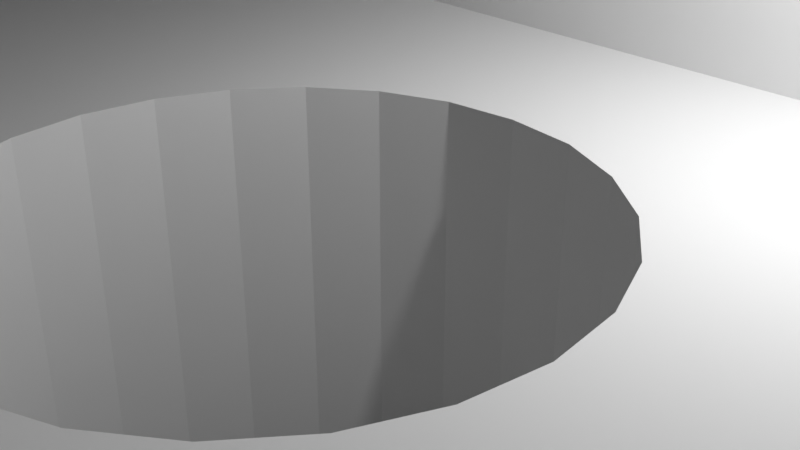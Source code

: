# Source: Z-LOWER-BRACE-1-MIRAKO.blend  (saved by Blender 3.0.42; exported with 4.5.12 LTS)
import bpy
from mathutils import Matrix  # noqa: F401  (used for matrix-valued properties, if any)

bpy.ops.wm.read_factory_settings(use_empty=True)
scene = bpy.context.scene
scene.name = 'Scene'

# ---- collections
col_collection = bpy.data.collections.new('Collection'); scene.collection.children.link(col_collection)

# ---- world
world_world = bpy.data.worlds.new('World'); scene.world = world_world
world_world.use_nodes = True; world_world.node_tree.nodes.clear()
_N = world_world.node_tree.nodes; _L = world_world.node_tree.links
n0 = _N.new('ShaderNodeOutputWorld'); n0.name = 'World Output'; n0.location = (300, 300)
n1 = _N.new('ShaderNodeBackground'); n1.name = 'Background'; n1.location = (10, 300)
n1.inputs[0].default_value = (0.05088, 0.05088, 0.05088, 1.0)
_L.new(n1.outputs[0], n0.inputs[0])
n0.is_active_output = True
world_world.color = (0.05088, 0.05088, 0.05088)
world_world.use_sun_shadow = False
world_world.sun_shadow_jitter_overblur = 0.0

# ---- cameras
cam_camera = bpy.data.cameras.new('Camera')
cam_camera.clip_end = 100.0
cam_camera.ortho_scale = 7.314

# ---- lights
light_light = bpy.data.lights.new('Light', 'POINT')
light_light.transmission_factor = 0.0
light_light.energy = 1000.0
light_light.shadow_soft_size = 0.1
light_light.shadow_maximum_resolution = 0.006
light_light.use_absolute_resolution = True

# ---- meshes
me_z_lower_brace_1 = bpy.data.meshes.new('z-lower-brace-1')
me_z_lower_brace_1.from_pydata([(-20.65, 3.766, -1.809), (-20.41, 3.93, -1.809), (-20.65, 3.766, 4.191), (-20.41, 3.93, 4.191), (-19.36, 4.484, -1.809), (-19.09, 4.598, -1.809), (-19.36, 4.484, 4.191), (-19.09, 4.598, 4.191), (-23.31, 0.6497, -1.809), (-23.18, 0.9157, -1.809), (-23.31, 0.6497, 4.191), (-23.18, 0.9157, 4.191), (-23.99, -1.608, 4.191), (-24.03, -1.9, 4.191), (-23.99, -1.608, -1.809), (-24.03, -1.9, -1.809), (-20.15, 4.082, -1.809), (-19.9, 4.226, -1.809), (-20.15, 4.082, 4.191), (-19.9, 4.226, 4.191), (-21.58, 3.026, -1.809), (-21.36, 3.224, -1.809), (-21.58, 3.026, 4.191), (-21.36, 3.224, 4.191), (-21.13, 3.414, -1.809), (-20.89, 3.594, -1.809), (-21.13, 3.414, 4.191), (-20.9, 3.594, 4.191), (-23.82, -0.7383, -1.809), (-23.74, -0.4523, -1.809), (-23.82, -0.7383, 4.191), (-23.74, -0.4523, 4.191), (-24.02, -3.672, -1.809), (-24.05, -3.378, -1.809), (-24.02, -3.672, 4.191), (-24.05, -3.378, 4.191), (-23.55, 0.1057, -1.809), (-23.43, 0.3817, -1.809), (-23.55, 0.1057, 4.191), (-23.43, 0.3817, 4.191), (-22.89, 1.43, -1.809), (-22.73, 1.678, -1.809), (-22.89, 1.43, 4.191), (-22.73, 1.678, 4.191), (-21.79, 2.82, -1.809), (-21.79, 2.82, 4.191), (-23.89, -1.026, 4.191), (-23.89, -1.026, -1.809), (-23.95, -1.316, -1.809), (-23.95, -1.316, 4.191), (-19.63, 4.36, -1.809), (-19.63, 4.36, 4.191), (-23.04, 1.176, 4.191), (-23.04, 1.176, -1.809), (-23.7, -5.118, -1.809), (-23.79, -4.832, -1.809), (-23.7, -5.118, 4.191), (-23.79, -4.832, 4.191), (-23.92, -4.258, -1.809), (-23.97, -3.966, -1.809), (-23.92, -4.258, 4.191), (-23.97, -3.966, 4.191), (-23.86, -4.546, 4.191), (-23.86, -4.546, -1.809), (-22.56, 1.92, -1.809), (-22.56, 1.92, 4.191), (-22.19, 2.384, -1.809), (-21.99, 2.606, -1.809), (-22.19, 2.384, 4.191), (-21.99, 2.606, 4.191), (-24.05, -2.196, -1.809), (-24.06, -2.196, 4.191), (-24.06, -3.084, -1.809), (-24.07, -2.788, -1.809), (-24.07, -3.084, 4.191), (-24.07, -2.788, 4.191), (-23.65, -0.1723, -1.809), (-23.65, -0.1703, 4.191), (-42.92, 25.15, -3.065), (-25.28, 25.15, -3.001), (-25.28, 25.15, -3.063), (-42.92, 25.15, -2.817), (-25.28, 25.15, -2.877), (-24.64, 25.15, -0.7274), (-24.65, 25.15, -0.7654), (-42.32, 25.15, -0.7214), (29.03, 25.13, -2.659), (29.15, 25.13, -3.059), (11.13, 25.14, -2.999), (-24.68, 25.15, -0.8454), (-42.37, 25.15, -0.8794), (-24.69, 25.15, -0.8854), (-24.72, 25.15, -0.9654), (-42.43, 25.15, -1.039), (28.83, 25.13, -2.017), (10.91, 25.14, -2.135), (10.92, 25.14, -2.093), (10.9, 25.14, -2.175), (-24.76, 25.15, -1.083), (-42.48, 25.15, -1.197), (10.93, 25.14, -2.053), (10.94, 25.14, -2.013), (28.62, 25.13, -1.377), (-24.74, 25.15, -1.363), (-42.53, 25.15, -1.357), (-24.8, 25.15, -1.203), (10.79, 25.14, -1.493), (10.81, 25.14, -1.453), (10.82, 25.14, -1.411), (-6.955, 25.14, -1.367), (10.83, 25.14, -1.371), (-24.78, 25.15, -1.483), (-24.79, 25.15, -1.523), (-42.58, 25.15, -1.517), (-24.82, 25.15, -1.603), (-42.63, 25.15, -1.677), (10.68, 25.14, -0.8554), (10.69, 25.14, -0.8154), (28.39, 25.13, -0.7414), (-24.85, 25.15, -1.723), (-42.68, 25.15, -1.839), (-24.87, 25.15, -1.765), (-42.72, 25.15, -2.001), (-24.89, 25.15, -1.845), (-24.83, 25.15, -2.005), (-24.85, 25.15, -2.045), (10.59, 25.14, -0.1454), (10.6, 25.14, -0.1054), (28.16, 25.13, -0.1094), (10.57, 25.14, -0.1834), (-24.87, 25.15, -2.127), (-42.77, 25.15, -2.163), (27.92, 25.13, 0.5186), (-24.9, 25.15, -2.249), (-42.81, 25.15, -2.325), (-24.91, 25.15, -2.289), (-24.93, 25.15, -2.371), (-42.85, 25.15, -2.489), (10.47, 25.14, 0.4806), (10.49, 25.14, 0.5186), (10.45, 25.14, 0.4426), (-41.87, 25.15, 0.3666), (-24.43, 25.15, 0.4046), (-24.44, 25.15, 0.3666), (-6.977, 25.14, 0.4426), (-24.96, 25.15, -2.493), (-42.89, 25.15, -2.653), (-24.91, 25.15, -2.653), (-24.92, 25.15, -2.695), (10.33, 25.14, 1.063), (10.35, 25.14, 1.101), (27.66, 25.13, 1.143), (-24.93, 25.15, -2.777), (10.37, 25.14, 1.139), (10.39, 25.14, 1.175), (27.4, 25.13, 1.763), (10.19, 25.14, 1.641), (10.21, 25.14, 1.677), (18.84, -29.75, 4.193), (18.84, -29.75, 1.439), (17.55, -30.29, 4.193), (17.55, -30.29, 1.439), (19.95, -28.9, 1.439), (19.95, -28.9, 4.193), (27.12, 25.13, 2.377), (10.27, 25.14, 1.787), (10.07, 25.14, 2.249), (10.09, 25.14, 2.285), (-6.905, 25.14, 2.263), (10.11, 25.14, 2.321), (10.13, 25.14, 2.357), (-40.93, 25.15, 2.149), (-23.92, 25.15, 2.207), (-23.94, 25.15, 2.171), (-6.815, 25.14, 2.405), (10.15, 25.14, 2.391), (26.84, 25.13, 2.989), (9.963, 25.14, 2.885), (9.985, 25.14, 2.919), (-6.867, 25.14, 2.851), (9.941, 25.14, 2.849), (10.01, 25.14, 2.955), (-6.819, 25.14, 2.921), (-6.771, 25.14, 2.991), (10.03, 25.14, 2.989), (26.54, 25.13, 3.595), (9.887, 25.14, 3.293), (9.837, 25.14, 3.477), (9.861, 25.14, 3.511), (9.813, 25.14, 3.443), (9.887, 25.14, 3.547), (11.53, -27.79, 1.437), (11.0, -26.5, 4.193), (11.53, -27.79, 4.193), (11.0, -26.5, 1.437), (10.81, -25.11, 4.193), (10.81, -25.11, 1.437), (9.911, 25.14, 3.579), (9.937, 25.14, 3.613), (26.25, 25.13, 4.193), (9.717, 25.14, 4.061), (9.743, 25.14, 4.095), (9.795, 25.14, 4.159), (9.823, 25.14, 4.193), (9.769, 25.14, 4.127), (-6.605, 25.14, 4.191), (19.07, 0.1357, -3.061), (18.97, 0.8877, -3.061), (27.65, 25.14, -3.059), (18.68, 1.588, -3.061), (18.22, 2.188, -3.061), (13.69, 21.16, -3.061), (13.38, 21.39, -3.061), (13.03, 21.54, -3.061), (-22.25, 21.55, -3.063), (17.62, 2.65, -3.063), (-0.2753, 17.19, -3.063), (15.42, -2.664, -3.063), (15.42, -22.31, -3.063), (14.72, -2.374, -3.063), (13.66, 1.59, -3.063), (13.37, 0.8897, -3.063), (16.17, -2.764, -3.063), (16.17, -22.22, -3.063), (16.92, -22.31, -3.063), (3.327, -10.96, -3.063), (3.183, -11.31, -3.063), (0.1847, 13.69, -3.063), (16.92, -2.666, -3.063), (17.62, -2.376, -3.063), (17.62, -22.6, -3.063), (18.22, -23.07, -3.063), (14.72, 2.652, -3.063), (14.12, 2.19, -3.063), (14.72, -22.6, -3.063), (14.12, -1.914, -3.063), (14.12, -23.06, -3.063), (6.179, -36.32, -3.063), (13.37, -25.87, -3.063), (13.66, -26.56, -3.063), (13.66, -1.312, -3.063), (13.66, -23.66, -3.063), (13.37, -0.6123, -3.063), (0.4747, 14.39, -3.063), (16.17, -28.02, -3.063), (16.92, -27.92, -3.063), (13.27, -25.11, -3.063), (13.27, 0.1377, -3.063), (13.37, -24.36, -3.063), (14.12, -27.16, -3.063), (14.72, -27.63, -3.063), (15.42, -27.92, -3.063), (1.925, -12.04, -3.063), (2.301, -11.99, -3.063), (6.873, -4.61, -3.063), (15.42, 2.94, -3.063), (2.651, -11.84, -3.063), (-0.8773, 12.63, -3.063), (-0.2753, 13.09, -3.063), (2.953, -11.61, -3.063), (16.92, 2.94, -3.063), (16.17, 3.038, -3.063), (0.5747, 15.14, -3.063), (3.377, -10.59, -3.063), (17.62, -27.63, -3.063), (0.1867, 16.59, -3.063), (0.4747, 15.89, -3.063), (6.921, -4.986, -3.063), (-1.577, 12.34, -3.063), (-6.093, -25.17, -3.063), (-2.327, 12.24, -3.063), (-22.63, 21.6, -3.063), (-23.0, 21.55, -3.063), (-23.35, 21.41, -3.063), (-23.65, 21.17, -3.063), (-23.88, 20.87, -3.063), (-24.03, 20.52, -3.063), (-5.129, 15.89, -3.063), (-24.08, 20.15, -3.063), (-5.229, 15.14, -3.063), (-30.88, 17.66, -3.065), (-30.28, 17.2, -3.063), (-29.82, 16.6, -3.063), (-29.53, 15.9, -3.063), (-29.43, 15.15, -3.063), (-42.91, 8.284, -3.065), (-34.38, 13.1, -3.065), (-33.78, 12.64, -3.065), (-35.13, 15.9, -3.065), (-35.23, 15.15, -3.065), (-33.08, 17.95, -3.065), (-33.78, 17.66, -3.065), (-33.08, 12.35, -3.065), (-34.84, 13.7, -3.065), (-35.13, 14.4, -3.065), (-32.33, 12.25, -3.065), (-31.58, 12.35, -3.065), (-34.84, 16.6, -3.065), (-34.38, 17.2, -3.065), (-31.58, 17.95, -3.065), (-32.33, 18.05, -3.065), (-22.62, 10.26, -3.063), (-10.35, -0.8883, -3.063), (-3.079, 12.34, -3.063), (-23.0, 10.31, -3.063), (-3.779, 12.63, -3.063), (-4.379, 13.09, -3.063), (-23.34, 10.46, -3.063), (-4.841, 13.69, -3.063), (-23.65, 10.69, -3.063), (-5.129, 14.39, -3.063), (-23.88, 10.99, -3.063), (-24.07, 11.71, -3.063), (-30.88, 12.64, -3.065), (-30.28, 13.1, -3.063), (-29.82, 13.7, -3.063), (-29.53, 14.4, -3.063), (29.16, -36.32, -3.061), (18.22, -27.17, -3.063), (18.68, -26.57, -3.063), (18.97, -25.87, -3.063), (29.15, -20.96, -3.061), (24.06, -0.3663, -3.061), (23.31, -0.3663, -3.061), (23.36, 0.007744, -3.061), (19.07, -25.12, -3.063), (18.97, -0.6143, -3.061), (18.97, -24.37, -3.063), (18.68, -1.314, -3.061), (18.68, -23.67, -3.063), (18.22, -1.916, -3.061), (6.155, -14.0, 4.193), (6.181, -29.34, 4.193), (6.155, -14.0, -1.809), (6.181, -29.54, 4.193), (6.183, -15.59, 4.193), (6.183, -15.59, 4.193), (6.183, -12.2, 4.193), (6.185, 5.14, 4.193), (6.175, -13.66, -1.809), (6.183, -13.33, -1.809), (6.185, 5.14, -1.809), (-39.68, 5.348, 3.931), (-39.68, 25.15, 3.931), (-39.78, 5.444, 3.801), (-39.78, 25.15, 3.801), (-42.26, 7.7, -0.5654), (-42.26, 25.15, -0.5654), (-42.32, 7.752, -0.7214), (14.72, -22.6, 1.439), (15.42, -22.31, 1.439), (13.27, -25.11, 1.439), (13.37, -25.87, 1.439), (-40.76, 6.332, 2.435), (-40.76, 25.15, 2.435), (-40.85, 6.412, 2.291), (-40.85, 25.15, 2.291), (-42.2, 7.644, -0.4074), (-42.2, 25.15, -0.4074), (-40.48, 6.078, 2.855), (-40.48, 25.15, 2.855), (-40.57, 6.164, 2.715), (-40.57, 25.15, 2.715), (15.42, -27.92, 1.439), (16.17, -28.02, 1.439), (-40.39, 5.992, 2.993), (-40.38, 25.15, 2.993), (-42.14, 7.588, -0.2514), (-42.13, 25.15, -0.2514), (16.92, -27.92, 1.439), (17.62, -27.63, 1.439), (-41.94, 7.41, 0.2126), (-41.94, 25.15, 0.2126), (-42.01, 7.472, 0.05857), (-42.01, 25.15, 0.05857), (14.12, -23.06, 1.439), (-41.66, 7.154, 0.8226), (-41.66, 25.15, 0.8226), (-41.73, 7.22, 0.6706), (-41.73, 25.15, 0.6706), (16.17, -22.22, 1.439), (16.92, -22.31, 1.439), (-42.37, 7.804, -0.8794), (-42.43, 7.854, -1.039), (18.22, -27.17, 1.439), (18.68, -26.57, 1.439), (-41.27, 6.8, 1.567), (-41.27, 25.15, 1.567), (-41.35, 6.874, 1.421), (-41.35, 25.15, 1.421), (18.97, -25.87, 1.439), (-30.64, -2.866, -2.877), (-42.92, 8.284, -2.817), (-30.63, -2.866, -0.9414), (-42.9, 8.284, -2.653), (-30.63, -2.866, -0.9834), (-42.88, 8.27, -2.627), (6.179, -36.32, 4.193), (-6.095, -25.17, 2.441), (-6.095, -25.17, -1.187), (-6.095, -25.17, -3.001), (-42.85, 8.24, -2.489), (-30.62, -2.878, -0.9234), (-30.59, -2.9, -0.8194), (-42.81, 8.202, -2.325), (-30.57, -2.918, -0.7374), (-42.77, 8.164, -2.163), (-30.56, -2.928, -0.6974), (-42.72, 8.126, -2.001), (-30.53, -2.956, -0.5754), (-42.68, 8.084, -1.839), (-30.5, -2.986, -0.4534), (-42.63, 8.04, -1.677), (-30.47, -3.018, -0.3314), (-42.58, 7.996, -1.517), (-30.43, -3.05, -0.2114), (-42.53, 7.95, -1.357), (-30.39, -3.082, -0.09143), (-42.48, 7.904, -1.197), (-30.36, -3.116, 0.03057), (-30.32, -3.152, 0.1506), (-30.28, -3.19, 0.2686), (-30.24, -3.226, 0.3886), (-30.19, -3.266, 0.5066), (-30.15, -3.306, 0.6246), (-30.1, -3.346, 0.7426), (-42.07, 7.53, -0.09543), (-30.06, -3.388, 0.8586), (-30.01, -3.432, 0.9766), (-29.96, -3.476, 1.093), (-29.93, -3.506, 1.169), (-41.87, 7.348, 0.3666), (-29.91, -3.522, 1.209), (-41.81, 7.286, 0.5186), (-29.86, -3.568, 1.323), (-29.81, -3.616, 1.437), (-29.76, -3.664, 1.551), (-41.59, 7.086, 0.9726), (-29.7, -3.714, 1.665), (-41.51, 7.016, 1.125), (-29.65, -3.764, 1.779), (-29.59, -3.818, 1.891), (-41.43, 6.946, 1.273), (-17.67, -14.65, 2.657), (-29.55, -3.852, 1.965), (-29.53, -3.87, 2.003), (-29.47, -3.924, 2.113), (-41.19, 6.726, 1.715), (-29.41, -3.98, 2.225), (-41.11, 6.65, 1.861), (-29.35, -4.036, 2.333), (-41.02, 6.572, 2.005), (-29.29, -4.092, 2.443), (-40.94, 6.492, 2.149), (-29.22, -4.15, 2.553), (-29.16, -4.21, 2.659), (-29.09, -4.27, 2.767), (-29.05, -4.31, 2.839), (-40.67, 6.248, 2.575), (-29.02, -4.332, 2.873), (-28.96, -4.394, 2.979), (-28.89, -4.456, 3.085), (-28.82, -4.52, 3.189), (-40.29, 5.904, 3.129), (-28.74, -4.586, 3.293), (-40.19, 5.814, 3.265), (-28.67, -4.652, 3.395), (-40.09, 5.724, 3.401), (-28.6, -4.718, 3.497), (-39.99, 5.632, 3.535), (-28.52, -4.788, 3.599), (-28.45, -4.856, 3.699), (-39.89, 5.538, 3.669), (-28.4, -4.902, 3.767), (-28.37, -4.926, 3.799), (-28.29, -4.996, 3.899), (-39.57, 5.25, 4.061), (-28.21, -5.068, 3.997), (-39.46, 5.154, 4.191), (-28.13, -5.14, 4.095), (-36.96, 12.48, 4.191), (-37.5, 13.77, 4.191), (-36.11, 18.94, 4.191), (-39.46, 25.15, 4.191), (-36.96, 17.83, 4.191), (-37.68, 15.15, 4.191), (-36.11, 11.37, 4.191), (-33.71, 9.982, 4.191), (-35.01, 10.52, 4.191), (-35.0, 19.79, 4.191), (-32.33, 9.8, 4.191), (-37.5, 16.54, 4.191), (-32.33, 20.5, 4.191), (-33.71, 20.32, 4.191), (-28.05, -5.214, 4.191), (-28.52, -4.79, 4.191), (-14.63, -13.36, -1.809), (-14.63, -13.36, 4.191), (-5.625, -21.54, -1.809), (-5.627, -21.54, 4.191), (5.661, -16.3, -1.809), (5.661, -16.3, 4.193), (5.769, -15.98, -1.809), (5.769, -15.98, 4.193), (3.219, -19.89, 4.193), (3.219, -19.89, -1.809), (2.963, -20.11, 4.193), (2.963, -20.11, -1.809), (3.709, -19.43, -1.809), (3.707, -19.43, 4.193), (3.939, -19.18, -1.809), (3.939, -19.18, 4.193), (2.423, -20.52, -1.809), (2.423, -20.52, 4.193), (2.697, -20.32, -1.809), (2.697, -20.32, 4.193), (3.467, -19.66, -1.809), (3.467, -19.66, 4.193), (4.159, -18.92, -1.809), (4.159, -18.92, 4.193), (4.369, -18.66, -1.809), (4.369, -18.66, 4.193), (5.865, -15.66, -1.809), (5.865, -15.66, 4.193), (5.949, -15.33, -1.809), (5.949, -15.33, 4.193), (4.571, -18.39, -1.809), (4.571, -18.39, 4.193), (5.107, -17.53, -1.809), (5.107, -17.53, 4.193), (5.263, -17.23, -1.809), (5.263, -17.23, 4.193), (6.079, -14.67, -1.809), (6.079, -14.67, 4.193), (6.123, -14.34, -1.809), (6.123, -14.34, 4.193), (6.021, -15.0, -1.809), (6.021, -15.0, 4.193), (4.939, -17.82, -1.809), (4.939, -17.82, 4.193), (5.407, -16.93, -1.809), (5.407, -16.93, 4.193), (4.761, -18.11, -1.809), (4.759, -18.11, 4.193), (-17.09, 5.096, -1.809), (-16.79, 5.124, -1.809), (-17.09, 5.096, 4.191), (-16.79, 5.124, 4.191), (-5.009, -4.088, -1.809), (-5.011, -4.258, -1.809), (-5.021, -4.426, -1.809), (-5.037, -4.594, -1.809), (-5.059, -4.762, -1.809), (-5.089, -4.928, -1.809), (-5.125, -5.094, -1.809), (-5.165, -5.256, -1.809), (-5.215, -5.418, -1.809), (-5.269, -5.578, -1.809), (-5.329, -5.736, -1.809), (5.541, -16.62, -1.809), (-5.395, -5.89, -1.809), (-5.469, -6.042, -1.809), (-5.547, -6.192, -1.809), (-5.629, -6.338, -1.809), (-5.719, -6.482, -1.809), (-5.813, -6.622, -1.809), (-5.915, -6.756, -1.809), (-6.019, -6.89, -1.809), (-6.129, -7.016, -1.809), (-6.245, -7.14, -1.809), (-6.365, -7.258, -1.809), (-6.489, -7.372, -1.809), (-6.617, -7.482, -1.809), (-6.751, -7.586, -1.809), (2.143, -20.7, -1.809), (-6.887, -7.686, -1.809), (1.855, -20.88, -1.809), (-7.027, -7.778, -1.809), (1.561, -21.05, -1.809), (-7.171, -7.866, -1.809), (-7.317, -7.95, -1.809), (1.261, -21.2, -1.809), (-7.469, -8.026, -1.809), (0.9547, -21.34, -1.809), (0.6427, -21.47, -1.809), (-7.623, -8.098, -1.809), (0.3267, -21.59, -1.809), (-7.777, -8.162, -1.809), (0.006714, -21.7, -1.809), (-7.935, -8.222, -1.809), (-0.3173, -21.79, -1.809), (-8.095, -8.274, -1.809), (-0.6453, -21.87, -1.809), (-8.257, -8.32, -1.809), (-0.9753, -21.94, -1.809), (-8.421, -8.362, -1.809), (-1.309, -21.99, -1.809), (-8.587, -8.396, -1.809), (-1.643, -22.04, -1.809), (-8.753, -8.424, -1.809), (-1.979, -22.06, -1.809), (-8.921, -8.444, -1.809), (-2.317, -22.08, -1.809), (-9.089, -8.458, -1.809), (-2.653, -22.08, -1.809), (-9.257, -8.468, -1.809), (-2.991, -22.08, -1.809), (-9.427, -8.47, -1.809), (-3.329, -22.05, -1.809), (-9.595, -8.464, -1.809), (-3.663, -22.02, -1.809), (-9.763, -8.452, -1.809), (-3.997, -21.97, -1.809), (-9.931, -8.436, -1.809), (-4.329, -21.91, -1.809), (-10.1, -8.412, -1.809), (-4.659, -21.83, -1.809), (-10.26, -8.38, -1.809), (-4.985, -21.75, -1.809), (-10.43, -8.344, -1.809), (-5.307, -21.65, -1.809), (-10.59, -8.3, -1.809), (-10.75, -8.252, -1.809), (-16.2, 5.146, -1.809), (-24.07, -2.492, -1.809), (-17.38, 5.058, -1.809), (-16.49, 5.14, -1.809), (-17.67, 5.008, -1.809), (-22.38, 2.156, -1.809), (-18.53, 4.794, -1.809), (-18.81, 4.7, -1.809), (-18.25, 4.876, -1.809), (-17.96, 4.948, -1.809), (-17.38, 5.058, 4.191), (-17.67, 5.008, 4.191), (-18.53, 4.794, 4.191), (-18.25, 4.876, 4.191), (-17.96, 4.948, 4.191), (-18.81, 4.7, 4.191), (-22.38, 2.156, 4.191), (-24.07, -2.492, 4.191), (5.541, -16.62, 4.193), (2.143, -20.7, 4.193), (0.6427, -21.47, 4.193), (0.9547, -21.34, 4.193), (1.261, -21.2, 4.193), (1.855, -20.88, 4.193), (1.561, -21.05, 4.193), (0.3267, -21.59, 4.193), (0.006714, -21.7, 4.193), (-0.9753, -21.94, 4.193), (-1.309, -21.99, 4.193), (-3.329, -22.05, 4.193), (-3.663, -22.02, 4.193), (-5.307, -21.65, 4.191), (-1.981, -22.06, 4.193), (-1.643, -22.04, 4.193), (-4.659, -21.83, 4.191), (-4.985, -21.75, 4.191), (-4.329, -21.91, 4.191), (-3.999, -21.97, 4.191), (-0.6453, -21.87, 4.193), (-0.3173, -21.79, 4.193), (-2.991, -22.08, 4.193), (-2.653, -22.08, 4.193), (-2.317, -22.08, 4.193), (27.92, -36.32, 0.5166), (28.16, -36.32, -0.1114), (28.1, -20.96, 0.04657), (27.98, -20.96, 0.3606), (27.92, -20.96, 0.5186), (10.54, 25.14, -0.2634), (10.6, 25.14, -0.4194), (11.04, 25.14, -2.699), (11.05, 25.14, -2.657), (-24.74, 25.15, -1.003), (-24.77, 25.15, -1.123), (10.78, 25.14, -1.533), (-24.76, 25.15, -1.403), (10.66, 25.14, -0.8954), (10.72, 25.14, -1.055), (-24.83, 25.15, -1.643), (10.7, 25.14, -0.7774), (-6.959, 25.14, -0.7314), (10.72, 25.14, -0.7374), (10.56, 25.14, -0.2234), (10.84, 25.14, -1.693), (-24.88, 25.15, -2.167), (10.44, 25.14, 0.4026), (10.42, 25.14, 0.3646), (-24.94, 25.15, -2.411), (10.5, 25.14, 0.5566), (10.31, 25.14, 1.025), (10.95, 25.14, -2.337), (-6.921, 25.14, 1.133), (-24.91, 25.15, -2.877), (10.0, 25.14, -2.999), (10.38, 25.14, -2.999), (11.07, 25.14, -2.799), (10.23, 25.14, 1.715), (10.25, 25.14, 1.751), (21.34, -26.5, 4.193), (21.34, -26.5, 1.439), (20.8, -27.79, 1.439), (21.52, -25.12, 4.193), (21.52, -25.12, 1.439), (16.17, -30.47, 4.193), (16.17, -30.47, 1.439), (14.78, -30.28, 4.193), (14.78, -30.28, 1.439), (13.49, -29.75, 1.439), (13.49, -29.75, 4.193), (12.38, -28.9, 1.437), (12.38, -28.9, 4.193), (26.84, -36.32, 2.987), (27.13, -36.32, 2.377), (27.05, -20.96, 2.531), (26.91, -20.96, 2.835), (26.84, -20.96, 2.989), (-40.67, 25.15, 2.575), (28.83, -36.32, -2.017), (29.04, -36.32, -2.659), (28.99, -20.96, -2.499), (28.83, -5.594, -2.017), (28.88, -20.96, -2.177), (28.93, -5.594, -2.339), (28.83, -20.96, -2.017), (28.83, 9.77, -2.017), (28.88, 9.77, -2.177), (28.98, 9.77, -2.499), (26.24, -36.32, 4.193), (26.55, -36.32, 3.593), (26.47, -20.96, 3.743), (26.32, -20.96, 4.043), (26.24, -20.96, 4.193), (27.67, -36.32, 1.143), (27.86, -20.96, 0.6746), (27.66, -5.594, 1.143), (27.73, -20.96, 0.9866), (27.79, -5.594, 0.8306), (27.67, -20.96, 1.143), (27.85, 9.77, 0.6746), (27.92, -5.594, 0.5186), (27.92, 9.77, 0.5186), (27.66, 9.77, 1.143), (27.73, 9.77, 0.9866), (-41.51, 25.15, 1.125), (-41.58, 25.15, 0.9726), (26.77, -20.96, 3.139), (26.62, 9.77, 3.443), (26.54, 9.77, 3.593), (20.8, -27.79, 4.193), (13.66, -26.56, 1.439), (14.12, -27.16, 1.439), (17.62, -22.6, 1.439), (-41.43, 25.15, 1.273), (-41.8, 25.15, 0.5186), (28.4, -36.32, -0.7414), (28.62, -36.32, -1.377), (28.56, -20.96, -1.219), (28.4, -5.594, -0.7414), (28.45, -20.96, -0.9014), (28.51, -5.594, -1.059), (28.4, -20.96, -0.7414), (28.45, 9.77, -0.9014), (-2.327, 20.49, 1.437), (21.52, 20.49, 1.439), (-2.327, 20.49, 4.193), (21.52, 20.49, 4.193), (10.82, -14.86, 4.193), (10.82, -14.86, 1.437), (28.78, -20.96, -1.857), (28.67, 9.77, -1.537), (28.62, 9.77, -1.377), (-36.96, 12.48, 1.435), (-37.5, 13.77, 1.435), (28.34, -20.96, -0.5834), (28.22, 9.77, -0.2674), (28.16, 9.77, -0.1094), (28.16, -5.594, -0.1094), (28.22, -20.96, -0.2674), (28.16, -20.96, -0.1094), (-36.96, 17.83, 1.435), (-36.11, 18.94, 1.435), (-34.84, 13.7, 1.435), (-35.13, 14.4, 1.435), (16.92, 2.94, 1.439), (17.62, 2.65, 1.439), (14.12, -1.914, 1.439), (13.66, -1.312, 1.437), (-32.33, 9.8, 1.437), (-31.58, 12.35, 1.437), (-32.33, 12.25, 1.437), (-29.82, 16.6, 1.437), (-29.53, 15.9, 1.437), (-29.65, 19.79, 1.437), (-30.94, 9.98, 1.437), (-29.65, 10.52, 1.437), (-29.82, 13.7, 1.437), (-30.28, 13.1, 1.437), (-28.54, 11.36, 1.437), (-29.43, 15.15, 1.437), (-29.53, 14.4, 1.437), (-27.69, 12.47, 1.437), (-28.54, 18.93, 1.437), (-33.71, 9.982, 1.437), (-33.08, 12.35, 1.437), (-30.88, 12.64, 1.437), (-30.94, 20.32, 1.437), (-30.28, 17.2, 1.437), (-27.16, 13.76, 1.437), (-27.69, 17.83, 1.437), (-26.98, 15.15, 1.437), (-27.16, 16.53, 1.437), (-33.78, 12.64, 1.437), (-31.58, 17.95, 1.437), (-30.88, 17.66, 1.437), (-33.78, 17.66, 1.437), (-33.08, 17.95, 1.437), (-33.71, 20.32, 1.437), (-32.33, 20.5, 1.437), (-32.33, 18.05, 1.437), (-35.01, 10.52, 1.435), (-34.38, 13.1, 1.437), (-37.5, 16.54, 1.435), (-36.11, 11.37, 1.435), (-37.68, 15.15, 1.435), (-35.23, 15.15, 1.435), (-34.38, 17.2, 1.435), (-35.0, 19.79, 1.435), (-34.84, 16.6, 1.435), (-35.13, 15.9, 1.435), (14.72, 2.652, 1.439), (15.42, 2.94, 1.439), (29.12, -20.96, -2.959), (29.03, 9.77, -2.659), (29.04, -5.594, -2.659), (29.06, 9.77, -2.759), (-5.229, 15.14, 1.437), (-5.131, 14.39, 1.437), (0.1847, 16.59, 1.437), (-0.2753, 17.19, 1.437), (14.12, 2.19, 1.439), (27.4, -36.32, 1.761), (27.33, -20.96, 1.915), (27.19, 9.77, 2.223), (27.12, 9.77, 2.377), (14.72, -27.63, 1.439), (-1.577, 17.95, -3.063), (-0.8773, 17.65, -3.063), (-1.577, 17.95, 1.437), (-0.8773, 17.65, 1.437), (21.52, -14.87, 4.193), (23.88, -7.918, 4.193), (21.52, 2.81, 4.193), (21.52, -2.712, 4.193), (21.52, 0.1357, 4.193), (26.25, -5.594, 4.193), (8.499, -9.986, 4.193), (10.82, 0.1397, 4.193), (10.82, -6.514, 4.193), (6.279, 21.65, 4.193), (10.82, 9.786, 4.193), (-2.327, 9.79, 4.193), (4.311, -34.62, 4.193), (-22.55, -8.192, 4.191), (-27.05, -4.106, 4.191), (-4.675, 20.5, 4.191), (-20.9, 22.82, 4.191), (-22.07, 22.82, 4.191), (-5.455, 9.79, 4.191), (-8.581, 9.792, 4.191), (-24.83, 9.798, 4.191), (-17.33, 9.794, 4.191), (-17.33, 9.794, 2.815), (-11.5, 9.792, 4.191), (-14.41, 9.794, 4.191), (21.52, -14.87, 1.439), (21.52, 0.1357, 1.439), (10.82, 9.786, 1.437), (2.307, 17.82, 1.437), (2.843, 16.53, 1.437), (1.457, 18.93, 1.437), (13.49, 4.772, 1.437), (12.39, 3.924, 1.437), (0.3467, 10.51, 1.437), (1.457, 11.36, 1.437), (11.0, -1.246, 1.437), (-5.005, 10.51, 1.437), (-4.379, 13.09, 1.437), (-4.841, 13.69, 1.437), (11.0, 1.524, 1.437), (10.82, 0.1397, 1.437), (11.53, 2.814, 1.437), (-0.9413, 20.31, 1.437), (-2.327, 9.79, 1.437), (-0.9433, 9.972, 1.437), (-1.577, 12.34, 1.437), (2.841, 13.76, 1.437), (3.025, 15.14, 1.437), (2.307, 12.47, 1.437), (11.53, -2.538, 1.437), (12.38, -3.646, 1.437), (13.37, -0.6123, 1.437), (13.27, 0.1377, 1.437), (13.37, 0.8897, 1.437), (13.66, 1.59, 1.437), (-6.113, 11.36, 1.437), (-3.779, 12.63, 1.437), (-3.713, 9.974, 1.437), (-3.079, 12.34, 1.437), (-6.963, 12.47, 1.437), (-6.963, 17.82, 1.437), (-7.497, 13.76, 1.437), (-7.497, 16.53, 1.437), (-2.327, 18.04, 1.437), (-6.111, 18.93, 1.437), (-0.2753, 13.09, 1.437), (-0.8773, 12.63, 1.437), (-3.777, 17.66, 1.437), (-3.079, 17.95, 1.437), (-3.713, 20.31, 1.437), (0.3487, 19.78, 1.437), (0.5727, 15.14, 1.437), (0.1847, 13.69, 1.437), (-2.327, 12.24, 1.437), (-7.679, 15.14, 1.437), (0.4747, 14.39, 1.437), (-5.129, 15.89, 1.437), (-5.003, 19.78, 1.437), (-4.379, 17.2, 1.437), (-4.841, 16.59, 1.437), (0.4747, 15.89, 1.437), (13.49, -4.496, 1.437), (19.95, 3.92, 1.439), (21.34, 1.522, 1.439), (20.81, 2.812, 1.439), (21.34, -1.25, 1.439), (17.56, 5.306, 1.439), (19.07, -25.12, 1.439), (16.17, 5.49, 1.439), (14.79, 5.308, 1.439), (16.17, 3.038, 1.439), (18.68, -23.67, 1.439), (18.97, -24.37, 1.439), (18.84, -4.498, 1.439), (20.8, -2.54, 1.439), (19.95, -3.648, 1.439), (16.17, -5.214, 1.439), (17.55, -5.032, 1.439), (19.07, 0.1357, 1.439), (18.97, -0.6143, 1.439), (18.22, 2.188, 1.439), (18.22, -23.07, 1.439), (18.85, 4.772, 1.439), (18.68, 1.588, 1.439), (18.97, 0.8877, 1.439), (14.78, -5.032, 1.439), (15.42, -2.664, 1.439), (18.22, -1.916, 1.439), (17.62, -2.376, 1.439), (18.68, -1.314, 1.439), (16.17, -2.764, 1.439), (16.92, -2.666, 1.439), (14.72, -2.374, 1.439), (27.6, -20.96, 1.297), (27.4, 9.77, 1.763), (27.4, -5.594, 1.763), (27.46, 9.77, 1.607), (-17.33, 9.794, 1.437), (-17.33, 20.5, 1.437), (-3.777, 17.66, -3.063), (-3.079, 17.95, -3.063), (-4.379, 17.2, -3.063), (-40.09, 25.15, 3.401), (-40.19, 25.15, 3.265), (-39.89, 25.15, 3.669), (-39.99, 25.15, 3.535), (-2.327, 18.04, -3.063), (-40.29, 25.15, 3.129), (-42.07, 25.15, -0.09543), (-39.57, 25.15, 4.061), (13.66, -23.66, 1.439), (13.37, -24.36, 1.439), (-41.02, 25.15, 2.005), (-4.841, 16.59, -3.063), (-41.11, 25.15, 1.861), (-41.19, 25.15, 1.715), (-17.33, 20.5, 2.815), (-7.637, 25.14, -2.937), (10.0, 25.14, -3.061), (-24.7, 25.15, -0.5694), (-7.075, 25.14, -0.4154), (-24.65, 25.15, -0.4514), (-24.67, 25.15, -0.4894), (-24.61, 25.15, -0.3334), (-24.62, 25.15, -0.3734), (-24.56, 25.15, -0.2154), (-24.58, 25.15, -0.2554), (-7.017, 25.14, -0.2594), (-6.987, 25.14, -0.1814), (10.48, 25.14, 0.2086), (-6.955, 25.14, -0.1034), (-24.51, 25.15, -0.09943), (-24.53, 25.15, -0.1374), (-24.57, 25.15, 0.05857), (-24.53, 25.15, 0.1726), (-24.54, 25.15, 0.1346), (-24.48, 25.15, 0.2886), (-24.49, 25.15, 0.2506), (-24.37, 25.15, 0.5186), (-24.39, 25.15, 0.4806), (-7.033, 25.14, 0.9066), (-24.32, 25.15, 0.6326), (-24.38, 25.15, 0.7886), (-6.907, 25.14, 0.5946), (10.38, 25.14, 0.8686), (-24.34, 25.15, 0.5946), (-24.33, 25.15, 0.9026), (-24.35, 25.15, 0.8646), (-24.27, 25.15, 1.015), (-24.29, 25.15, 0.9786), (-6.997, 25.14, 0.9826), (-24.23, 25.15, 1.091), (-24.22, 25.15, 1.129), (10.26, 25.14, 1.485), (-24.18, 25.15, 1.203), (-24.16, 25.15, 1.241), (-6.883, 25.14, 1.207), (-7.015, 25.14, 1.517), (-24.22, 25.15, 1.395), (-24.16, 25.15, 1.507), (-24.18, 25.15, 1.469), (-24.1, 25.15, 1.617), (-24.12, 25.15, 1.581), (-24.04, 25.15, 1.727), (-24.06, 25.15, 1.691), (-6.937, 25.14, 1.665), (10.13, 25.14, 2.095), (-6.991, 25.14, 2.119), (-6.853, 25.14, 1.811), (-23.98, 25.15, 1.835), (-24.0, 25.15, 1.799), (-24.05, 25.15, 1.989), (-24.01, 25.15, 2.061), (-23.98, 25.15, 2.099), (-6.947, 25.14, 2.191), (-6.861, 25.14, 2.335), (-23.88, 25.15, 2.277), (-23.85, 25.15, 2.313), (10.01, 25.14, 2.697), (-23.79, 25.15, 2.421), (-23.81, 25.15, 2.385), (-23.86, 25.15, 2.573), (-23.79, 25.15, 2.679), (-23.81, 25.15, 2.643), (-23.74, 25.15, 2.749), (-23.72, 25.15, 2.785), (-23.65, 25.15, 2.887), (-23.67, 25.15, 2.853), (-23.6, 25.15, 2.957), (-23.58, 25.15, 2.993), (-23.65, 25.15, 3.143), (-23.6, 25.15, 3.211), (-23.58, 25.15, 3.245), (-23.51, 25.15, 3.349), (-23.53, 25.15, 3.315), (-30.64, -2.866, -1.065), (-6.089, -25.17, 2.481), (-30.62, -2.874, -0.9294), (-18.35, -14.02, 0.7826), (-6.085, -25.17, 2.487), (-30.6, -2.892, -0.8534), (-23.46, 25.15, 3.415), (-23.43, 25.15, 3.449), (-6.823, 25.14, 3.431), (-6.077, -25.18, 2.521), (-23.36, 25.15, 3.549), (-6.773, 25.14, 3.497), (-23.38, 25.15, 3.517), (-23.3, 25.15, 3.617), (-23.28, 25.15, 3.649), (-6.067, -25.19, 2.563), (-30.54, -2.946, -0.6154), (-6.057, -25.2, 2.603), (-30.51, -2.976, -0.4934), (9.791, 25.14, 3.911), (-6.045, -25.21, 2.643), (-30.48, -3.006, -0.3714), (-30.64, -2.866, -3.063), (-30.64, -2.866, -3.001), (-6.035, -25.22, 2.685), (-30.44, -3.038, -0.2514), (-6.023, -25.23, 2.725), (-30.41, -3.072, -0.1314), (-6.011, -25.24, 2.765), (-30.37, -3.106, -0.009429), (-23.35, 25.15, 3.799), (-5.985, -25.26, 2.845), (-5.999, -25.25, 2.805), (-30.33, -3.14, 0.1106), (-23.27, 25.15, 3.899), (-23.3, 25.15, 3.865), (-30.29, -3.176, 0.2306), (-23.22, 25.15, 3.965), (-23.2, 25.15, 3.997), (-6.765, 25.14, 3.997), (-23.12, 25.15, 4.095), (-23.14, 25.15, 4.061), (-5.971, -25.28, 2.885), (-30.25, -3.214, 0.3486), (-18.12, -14.23, 1.577), (-5.959, -25.29, 2.925), (-30.21, -3.252, 0.4666), (-18.07, -14.28, 1.735), (-5.945, -25.3, 2.963), (-30.16, -3.292, 0.5846), (-23.03, 25.15, 4.191), (-6.659, 25.14, 4.127), (-23.06, 25.15, 4.159), (-5.929, -25.31, 3.003), (-30.12, -3.332, 0.7026), (-18.04, -14.31, 1.813), (-5.915, -25.33, 3.043), (-30.07, -3.374, 0.8206), (-5.899, -25.34, 3.081), (-30.03, -3.418, 0.9366), (-5.883, -25.36, 3.121), (-29.98, -3.462, 1.053), (-5.867, -25.37, 3.159), (-5.851, -25.39, 3.197), (-29.88, -3.554, 1.285), (-5.833, -25.4, 3.237), (-29.83, -3.6, 1.399), (-5.815, -25.42, 3.275), (-29.77, -3.648, 1.513), (-5.799, -25.43, 3.313), (-29.72, -3.698, 1.627), (-5.779, -25.45, 3.351), (-29.66, -3.748, 1.741), (-5.761, -25.47, 3.387), (-29.61, -3.8, 1.853), (-5.743, -25.48, 3.425), (-5.723, -25.5, 3.463), (-29.49, -3.906, 2.077), (-17.59, -14.72, 2.807), (-5.703, -25.52, 3.499), (-29.43, -3.96, 2.187), (-5.683, -25.54, 3.537), (-29.37, -4.016, 2.297), (-17.51, -14.8, 2.953), (-5.663, -25.56, 3.573), (-29.31, -4.074, 2.407), (-5.641, -25.58, 3.609), (-29.24, -4.13, 2.517), (-5.621, -25.6, 3.645), (-29.18, -4.19, 2.623), (-5.599, -25.62, 3.681), (-29.11, -4.25, 2.731), (-5.577, -25.64, 3.717), (-5.531, -25.68, 3.787), (-5.555, -25.66, 3.753), (-5.509, -25.7, 3.823), (-28.98, -4.372, 2.945), (-28.91, -4.436, 3.049), (-28.84, -4.5, 3.155), (-5.485, -25.72, 3.857), (-28.77, -4.564, 3.259), (-17.15, -15.12, 3.523), (-5.461, -25.74, 3.891), (-28.7, -4.63, 3.361), (-5.437, -25.76, 3.927), (-28.62, -4.696, 3.463), (-5.413, -25.79, 3.961), (-28.55, -4.764, 3.565), (-5.387, -25.81, 3.995), (-28.47, -4.832, 3.665), (-16.91, -15.34, 3.863), (-5.363, -25.83, 4.027), (-5.337, -25.85, 4.061), (-28.32, -4.974, 3.865), (-5.311, -25.88, 4.095), (-28.24, -5.044, 3.965), (-5.285, -25.9, 4.127), (-28.16, -5.118, 4.061), (-5.259, -25.93, 4.159), (-28.08, -5.19, 4.159), (-5.231, -25.95, 4.191), (28.56, 9.77, -1.217), (28.1, 9.77, 0.04657), (28.04, -5.594, 0.2046), (27.98, 9.77, 0.3626), (27.05, 9.77, 2.531), (26.91, 9.77, 2.835), (27.33, 9.77, 1.917), (26.77, 9.77, 3.139), (26.47, 9.77, 3.743), (29.15, 9.77, -3.059), (29.12, 9.77, -2.959), (27.6, 9.77, 1.297), (28.4, 9.77, -0.7414), (28.34, 9.77, -0.5834), (27.13, -20.96, 2.377), (27.12, -5.594, 2.377), (27.19, -20.96, 2.223), (26.84, 9.77, 2.989), (29.04, -20.96, -2.659), (29.07, -20.96, -2.761), (28.78, 9.77, -1.857), (26.55, -20.96, 3.593), (26.54, -5.594, 3.593), (26.39, -5.594, 3.893), (26.62, -20.96, 3.443), (28.62, -20.96, -1.377), (28.62, -5.594, -1.377), (28.67, -20.96, -1.537), (28.73, -5.594, -1.697), (27.4, -20.96, 1.761), (27.47, -20.96, 1.607), (26.25, 9.77, 4.193), (26.32, 9.77, 4.043), (-24.22, 23.99, 4.191), (-8.969, 22.82, 4.191), (-16.64, -15.58, 4.191), (-6.633, -24.68, 4.191), (29.15, -5.594, -3.059), (-17.58, -14.73, 4.191), (-7.637, 25.14, -3.063), (-24.02, 11.34, -3.063), (-6.945, 25.14, -2.739), (-6.885, 25.14, -2.937), (-6.925, 25.14, -2.655), (-7.027, 25.14, -2.335), (-7.007, 25.14, -2.253), (-6.987, 25.14, -2.171), (-6.967, 25.14, -2.091), (-6.945, 25.14, -2.009), (-7.051, 25.14, -1.689), (-7.029, 25.14, -1.609), (-7.005, 25.14, -1.527), (-6.981, 25.14, -1.447), (-7.069, 25.14, -1.049), (-7.041, 25.14, -0.9694), (-7.015, 25.14, -0.8894), (-6.987, 25.14, -0.8114), (-7.047, 25.14, -0.3374), (-7.077, 25.14, 0.2106), (-7.045, 25.14, 0.2886), (-7.011, 25.14, 0.3646), (-6.941, 25.14, 0.5186), (-6.959, 25.14, 1.059), (-6.975, 25.14, 1.591), (-6.895, 25.14, 1.739), (-6.957, 25.14, 2.711), (-6.913, 25.14, 2.783), (-6.919, 25.14, 3.293), (-6.871, 25.14, 3.361), (-18.37, -14.02, 0.6886), (-18.37, -14.02, -2.939), (-18.36, -14.02, 0.7686), (-18.34, -14.04, 0.8506), (-6.721, 25.14, 3.565), (-18.32, -14.06, 0.9326), (-6.669, 25.14, 3.631), (-18.29, -14.08, 1.015), (-18.27, -14.1, 1.095), (-6.817, 25.14, 3.931), (-18.25, -14.12, 1.177), (-18.37, -14.02, -3.063), (-18.23, -14.14, 1.257), (-18.2, -14.16, 1.337), (-18.18, -14.18, 1.417), (-18.15, -14.21, 1.497), (-6.713, 25.14, 4.061), (-18.1, -14.26, 1.657), (-18.01, -14.34, 1.893), (-17.98, -14.37, 1.971), (-17.95, -14.39, 2.049), (-17.91, -14.42, 2.125), (-17.88, -14.45, 2.203), (-17.85, -14.49, 2.279), (-17.81, -14.52, 2.357), (-17.78, -14.55, 2.433), (-17.74, -14.58, 2.507), (-17.7, -14.62, 2.583), (-17.63, -14.69, 2.733), (-17.55, -14.76, 2.879), (-17.46, -14.83, 3.027), (-17.42, -14.87, 3.099), (-17.38, -14.91, 3.171), (-17.33, -14.95, 3.241), (-17.29, -14.99, 3.313), (-17.2, -15.08, 3.453), (-17.24, -15.03, 3.383), (-17.1, -15.16, 3.593), (-17.06, -15.21, 3.661), (-17.01, -15.25, 3.729), (-16.96, -15.3, 3.797), (-16.85, -15.39, 3.929), (-16.8, -15.44, 3.997), (-16.75, -15.48, 4.061), (-16.7, -15.53, 4.127), (-16.12, -16.06, 4.191), (27.53, -5.594, 1.451), (26.98, -5.594, 2.683), (26.84, -5.594, 2.989), (27.26, -5.594, 2.069), (26.69, -5.594, 3.291), (28.28, -5.594, -0.4254), (29.09, -5.594, -2.859)], [], [(0, 1, 2), (3, 2, 1), (4, 5, 6), (7, 6, 5), (8, 9, 10), (11, 10, 9), (12, 13, 14), (15, 14, 13), (16, 17, 18), (19, 18, 17), (20, 21, 22), (23, 22, 21), (24, 25, 26), (27, 26, 25), (28, 29, 30), (31, 30, 29), (32, 33, 34), (35, 34, 33), (21, 24, 23), (26, 23, 24), (36, 37, 38), (39, 38, 37), (1, 16, 3), (18, 3, 16), (37, 8, 39), (10, 39, 8), (40, 41, 42), (43, 42, 41), (44, 20, 45), (22, 45, 20), (25, 0, 27), (2, 27, 0), (30, 46, 28), (47, 28, 46), (14, 48, 12), (49, 12, 48), (50, 4, 51), (6, 51, 4), (42, 52, 40), (53, 40, 52), (54, 55, 56), (57, 56, 55), (58, 59, 60), (61, 60, 59), (62, 57, 63), (55, 63, 57), (41, 64, 43), (65, 43, 64), (17, 50, 19), (51, 19, 50), (66, 67, 68), (69, 68, 67), (70, 15, 71), (13, 71, 15), (72, 73, 74), (75, 74, 73), (67, 44, 69), (45, 69, 44), (74, 35, 72), (33, 72, 35), (59, 32, 61), (34, 61, 32), (29, 76, 31), (77, 31, 76), (76, 36, 77), (38, 77, 36), (78, 79, 80), (78, 81, 79), (79, 81, 82), (83, 84, 85), (86, 87, 88), (85, 89, 90), (89, 91, 90), (90, 92, 93), (94, 95, 96), (94, 97, 95), (93, 98, 99), (100, 101, 94), (102, 94, 101), (103, 104, 105), (106, 107, 102), (107, 108, 102), (108, 109, 110), (108, 110, 102), (111, 112, 113), (113, 114, 115), (116, 117, 118), (115, 119, 120), (119, 121, 120), (122, 120, 123), (121, 123, 120), (124, 122, 123), (124, 125, 122), (126, 127, 128), (128, 129, 126), (122, 130, 131), (132, 128, 127), (131, 133, 134), (133, 135, 134), (134, 136, 137), (132, 138, 139), (132, 140, 138), (141, 142, 143), (144, 138, 140), (137, 145, 146), (147, 146, 145), (147, 148, 146), (149, 150, 151), (146, 152, 81), (153, 154, 151), (155, 151, 154), (156, 157, 155), (158, 159, 160), (161, 160, 159), (159, 158, 162), (163, 162, 158), (164, 155, 165), (166, 167, 164), (168, 169, 167), (164, 167, 169), (164, 169, 170), (171, 172, 173), (170, 174, 175), (170, 175, 164), (176, 177, 178), (179, 178, 177), (176, 180, 177), (181, 178, 182), (179, 182, 178), (176, 178, 181), (182, 183, 181), (181, 183, 184), (181, 184, 176), (185, 176, 184), (185, 184, 186), (186, 184, 183), (185, 187, 188), (185, 189, 187), (185, 188, 190), (191, 192, 193), (192, 191, 194), (194, 195, 192), (195, 194, 196), (197, 198, 185), (199, 185, 198), (200, 201, 199), (199, 202, 203), (199, 204, 202), (203, 202, 205), (199, 201, 204), (206, 207, 208), (209, 208, 207), (210, 208, 209), (210, 211, 208), (212, 208, 211), (213, 208, 212), (214, 78, 80), (215, 216, 210), (217, 218, 219), (220, 221, 216), (222, 223, 217), (223, 222, 224), (225, 226, 227), (228, 224, 222), (229, 230, 228), (230, 229, 231), (232, 233, 216), (224, 228, 230), (219, 234, 235), (236, 235, 234), (234, 219, 218), (237, 238, 239), (240, 241, 242), (227, 243, 225), (218, 217, 223), (237, 244, 245), (235, 236, 240), (237, 246, 238), (246, 247, 248), (242, 248, 247), (248, 242, 241), (241, 240, 236), (237, 249, 250), (237, 239, 249), (237, 250, 251), (252, 253, 237), (247, 246, 254), (255, 232, 216), (253, 256, 237), (257, 258, 259), (260, 261, 216), (243, 262, 263), (226, 225, 237), (256, 259, 237), (259, 226, 237), (237, 251, 244), (237, 245, 264), (221, 247, 216), (225, 263, 237), (215, 260, 216), (261, 255, 216), (233, 220, 216), (247, 265, 216), (247, 266, 265), (259, 256, 257), (254, 262, 266), (247, 254, 266), (263, 267, 246), (262, 254, 267), (267, 263, 262), (256, 253, 268), (258, 227, 226), (263, 225, 243), (268, 257, 256), (226, 259, 258), (269, 252, 237), (246, 237, 263), (253, 252, 268), (270, 268, 252), (246, 267, 254), (214, 271, 78), (271, 272, 78), (272, 273, 78), (273, 274, 78), (274, 275, 78), (276, 275, 277), (275, 276, 78), (276, 278, 78), (278, 276, 277), (277, 279, 278), (278, 280, 78), (280, 278, 279), (281, 280, 279), (282, 281, 279), (283, 282, 279), (284, 283, 279), (285, 286, 287), (288, 289, 78), (289, 285, 78), (290, 291, 78), (285, 287, 292), (285, 293, 286), (285, 289, 294), (285, 294, 293), (285, 292, 295), (285, 295, 296), (297, 288, 78), (298, 297, 78), (280, 299, 78), (291, 298, 78), (299, 300, 78), (300, 290, 78), (301, 270, 302), (301, 303, 270), (285, 304, 301), (303, 301, 304), (305, 303, 304), (306, 305, 307), (308, 306, 309), (310, 308, 311), (310, 312, 279), (296, 279, 312), (313, 279, 296), (314, 279, 313), (315, 279, 314), (316, 279, 315), (284, 279, 316), (237, 264, 317), (318, 317, 264), (319, 317, 318), (320, 317, 319), (320, 321, 317), (208, 87, 322), (323, 324, 208), (206, 208, 324), (206, 325, 326), (327, 326, 325), (328, 326, 327), (329, 328, 327), (330, 328, 329), (231, 330, 329), (229, 330, 231), (331, 332, 333), (334, 333, 332), (335, 336, 333), (334, 335, 333), (333, 337, 338), (337, 333, 336), (339, 333, 338), (340, 339, 338), (341, 340, 338), (342, 343, 344), (345, 344, 343), (346, 347, 348), (85, 348, 347), (234, 218, 349), (350, 349, 218), (351, 352, 246), (238, 246, 352), (353, 354, 355), (356, 355, 354), (357, 358, 346), (347, 346, 358), (359, 360, 361), (362, 361, 360), (251, 363, 244), (364, 244, 363), (365, 366, 359), (360, 359, 366), (367, 368, 357), (358, 357, 368), (245, 369, 264), (370, 264, 369), (371, 372, 373), (374, 373, 372), (236, 234, 375), (349, 375, 234), (376, 377, 378), (379, 378, 377), (223, 224, 380), (381, 380, 224), (382, 90, 383), (93, 383, 90), (318, 384, 319), (385, 319, 384), (386, 387, 388), (389, 388, 387), (319, 385, 320), (390, 320, 385), (369, 245, 364), (244, 364, 245), (285, 391, 392), (393, 394, 395), (396, 394, 393), (392, 394, 146), (394, 396, 137), (78, 285, 81), (397, 398, 399), (399, 400, 237), (397, 399, 237), (392, 146, 81), (394, 137, 146), (285, 392, 81), (396, 401, 137), (401, 396, 402), (403, 404, 401), (404, 403, 405), (406, 404, 407), (408, 406, 409), (410, 408, 411), (412, 410, 413), (414, 412, 415), (416, 414, 417), (418, 416, 419), (383, 418, 420), (382, 383, 421), (348, 382, 422), (346, 348, 423), (357, 346, 424), (367, 357, 425), (426, 367, 427), (373, 426, 428), (429, 371, 373), (371, 429, 430), (431, 371, 432), (433, 431, 434), (378, 433, 435), (376, 378, 436), (437, 376, 438), (439, 437, 440), (441, 442, 439), (443, 444, 441), (442, 441, 444), (388, 442, 445), (386, 388, 446), (447, 386, 448), (449, 447, 450), (451, 449, 452), (453, 451, 454), (355, 453, 455), (456, 353, 355), (353, 456, 457), (458, 353, 459), (361, 458, 460), (359, 361, 461), (365, 359, 462), (463, 365, 464), (465, 463, 466), (467, 465, 468), (469, 467, 470), (471, 472, 469), (472, 471, 473), (344, 472, 474), (342, 344, 475), (476, 342, 477), (478, 476, 479), (478, 480, 481), (482, 483, 484), (478, 481, 485), (478, 486, 480), (478, 487, 488), (478, 488, 486), (489, 483, 482), (478, 485, 483), (478, 490, 487), (491, 483, 485), (484, 483, 491), (492, 483, 493), (493, 483, 489), (494, 495, 478), (412, 115, 410), (120, 410, 115), (54, 56, 496), (497, 496, 56), (496, 497, 498), (499, 498, 497), (500, 501, 502), (503, 502, 501), (504, 505, 506), (507, 506, 505), (508, 509, 510), (511, 510, 509), (512, 513, 514), (515, 514, 513), (505, 504, 516), (517, 516, 504), (518, 519, 520), (521, 520, 519), (522, 523, 524), (525, 524, 523), (520, 521, 526), (527, 526, 521), (528, 529, 530), (531, 530, 529), (532, 533, 534), (535, 534, 533), (524, 525, 536), (537, 536, 525), (536, 537, 532), (533, 532, 537), (538, 539, 528), (529, 528, 539), (530, 531, 540), (541, 540, 531), (516, 517, 508), (509, 508, 517), (526, 527, 542), (543, 542, 527), (544, 545, 546), (547, 546, 545), (341, 548, 340), (340, 549, 339), (339, 550, 333), (333, 551, 534), (534, 552, 532), (552, 534, 551), (532, 553, 536), (536, 554, 524), (524, 555, 522), (555, 524, 554), (522, 556, 502), (502, 557, 500), (557, 502, 556), (500, 558, 559), (559, 560, 540), (540, 561, 530), (530, 562, 528), (528, 563, 538), (563, 528, 562), (538, 564, 542), (542, 565, 526), (565, 542, 564), (526, 566, 520), (520, 567, 518), (518, 568, 510), (510, 569, 508), (508, 570, 516), (516, 571, 505), (505, 572, 507), (507, 573, 514), (512, 514, 573), (574, 512, 575), (576, 574, 577), (578, 576, 579), (578, 580, 581), (582, 581, 580), (583, 581, 582), (584, 583, 585), (586, 584, 587), (588, 586, 589), (590, 588, 591), (592, 590, 593), (594, 592, 595), (596, 594, 597), (598, 596, 599), (600, 598, 601), (602, 600, 603), (604, 602, 605), (606, 604, 607), (608, 606, 609), (610, 608, 611), (612, 610, 613), (614, 612, 615), (616, 614, 617), (618, 616, 619), (620, 618, 621), (498, 620, 622), (496, 498, 623), (58, 63, 47), (59, 58, 48), (47, 48, 58), (32, 59, 14), (54, 37, 36), (54, 9, 8), (63, 55, 28), (28, 47, 63), (33, 32, 15), (72, 33, 70), (15, 70, 33), (14, 15, 32), (48, 14, 59), (54, 36, 76), (54, 8, 37), (54, 53, 9), (54, 41, 40), (54, 40, 53), (55, 54, 29), (29, 28, 55), (76, 29, 54), (54, 64, 41), (73, 72, 624), (70, 624, 72), (54, 545, 544), (54, 544, 625), (54, 626, 545), (573, 623, 575), (54, 623, 626), (579, 623, 580), (54, 496, 623), (54, 24, 21), (54, 625, 627), (54, 66, 628), (54, 21, 20), (54, 25, 24), (54, 1, 0), (54, 0, 25), (54, 629, 630), (54, 628, 64), (54, 67, 66), (54, 44, 67), (54, 20, 44), (54, 17, 16), (54, 630, 5), (54, 631, 629), (54, 632, 631), (54, 627, 632), (54, 16, 1), (54, 50, 17), (54, 4, 50), (54, 5, 4), (570, 623, 571), (571, 623, 572), (552, 623, 553), (613, 623, 615), (569, 623, 570), (575, 623, 577), (577, 623, 579), (580, 623, 582), (572, 623, 573), (611, 623, 613), (553, 623, 554), (549, 623, 550), (557, 623, 558), (555, 623, 556), (619, 623, 621), (615, 623, 617), (551, 623, 552), (601, 623, 603), (609, 623, 611), (550, 623, 551), (621, 623, 622), (617, 623, 619), (548, 623, 549), (563, 623, 564), (554, 623, 555), (591, 623, 593), (595, 623, 597), (607, 623, 609), (564, 623, 565), (556, 623, 557), (603, 623, 605), (605, 623, 607), (593, 623, 595), (560, 623, 561), (585, 623, 587), (567, 623, 568), (558, 623, 560), (562, 623, 563), (568, 623, 569), (565, 623, 566), (582, 623, 585), (587, 623, 589), (589, 623, 591), (566, 623, 567), (597, 623, 599), (599, 623, 601), (561, 623, 562), (625, 544, 633), (546, 633, 544), (627, 625, 634), (633, 634, 625), (629, 631, 635), (636, 635, 631), (632, 627, 637), (634, 637, 627), (630, 629, 638), (635, 638, 629), (631, 632, 636), (637, 636, 632), (5, 630, 7), (638, 7, 630), (628, 66, 639), (68, 639, 66), (48, 47, 49), (46, 49, 47), (52, 11, 53), (9, 53, 11), (64, 628, 65), (639, 65, 628), (73, 624, 75), (640, 75, 624), (624, 70, 640), (71, 640, 70), (60, 62, 58), (63, 58, 62), (534, 535, 333), (331, 333, 535), (540, 541, 559), (641, 559, 541), (502, 503, 522), (523, 522, 503), (542, 543, 538), (539, 538, 543), (514, 515, 507), (506, 507, 515), (510, 511, 518), (519, 518, 511), (574, 642, 512), (513, 512, 642), (559, 641, 500), (501, 500, 641), (545, 626, 547), (623, 547, 626), (341, 547, 623), (338, 547, 341), (584, 643, 583), (644, 583, 643), (583, 644, 581), (645, 581, 644), (646, 576, 647), (578, 647, 576), (576, 646, 574), (642, 574, 646), (648, 586, 649), (588, 649, 586), (581, 645, 578), (647, 578, 645), (650, 594, 651), (596, 651, 594), (652, 608, 653), (610, 653, 608), (498, 499, 620), (654, 620, 499), (600, 655, 598), (656, 598, 655), (657, 616, 658), (618, 658, 616), (658, 618, 654), (620, 654, 618), (614, 659, 612), (660, 612, 659), (594, 650, 592), (661, 592, 650), (616, 657, 614), (659, 614, 657), (651, 596, 656), (598, 656, 596), (590, 662, 588), (649, 588, 662), (606, 663, 604), (664, 604, 663), (665, 602, 664), (604, 664, 602), (586, 648, 584), (643, 584, 648), (662, 590, 661), (592, 661, 590), (608, 652, 606), (663, 606, 652), (602, 665, 600), (655, 600, 665), (612, 660, 610), (653, 610, 660), (666, 667, 668), (669, 670, 666), (208, 88, 87), (671, 128, 672), (673, 674, 86), (94, 86, 674), (92, 675, 93), (96, 100, 94), (98, 676, 99), (104, 99, 105), (676, 105, 99), (677, 106, 102), (103, 678, 104), (679, 118, 680), (104, 111, 113), (118, 102, 110), (679, 116, 118), (114, 681, 115), (117, 682, 118), (682, 683, 684), (682, 684, 118), (128, 118, 684), (671, 685, 128), (685, 129, 128), (102, 686, 677), (102, 101, 686), (130, 687, 131), (133, 131, 687), (132, 688, 140), (132, 689, 688), (136, 690, 137), (139, 691, 132), (151, 132, 691), (692, 149, 151), (94, 693, 97), (94, 674, 693), (153, 150, 694), (151, 150, 153), (695, 81, 152), (696, 697, 208), (673, 86, 698), (157, 699, 155), (699, 700, 155), (700, 165, 155), (701, 702, 703), (702, 701, 704), (704, 705, 702), (176, 164, 175), (160, 161, 706), (707, 706, 161), (706, 707, 708), (709, 708, 707), (710, 711, 709), (708, 709, 711), (712, 713, 710), (711, 710, 713), (712, 193, 713), (193, 712, 191), (190, 197, 185), (714, 715, 716), (717, 718, 714), (410, 120, 408), (122, 408, 120), (458, 719, 353), (354, 353, 719), (720, 721, 722), (723, 724, 725), (726, 720, 724), (727, 723, 728), (724, 723, 726), (725, 728, 723), (728, 725, 729), (730, 731, 732), (733, 734, 730), (735, 666, 736), (737, 738, 739), (740, 735, 738), (738, 737, 740), (741, 742, 743), (744, 737, 745), (670, 742, 736), (736, 739, 738), (739, 745, 737), (745, 739, 741), (742, 741, 739), (739, 736, 742), (743, 132, 741), (741, 132, 745), (738, 735, 736), (439, 746, 437), (747, 437, 746), (731, 714, 748), (749, 185, 750), (751, 701, 703), (752, 753, 239), (249, 239, 753), (224, 230, 381), (754, 381, 230), (442, 755, 439), (746, 439, 755), (408, 122, 406), (131, 406, 122), (378, 379, 433), (756, 433, 379), (414, 113, 412), (115, 412, 113), (757, 758, 759), (760, 761, 762), (763, 757, 761), (761, 760, 763), (762, 764, 760), (765, 766, 767), (768, 767, 766), (163, 751, 162), (703, 162, 751), (195, 196, 769), (769, 196, 770), (218, 223, 350), (380, 350, 223), (758, 720, 771), (772, 102, 773), (774, 481, 480), (481, 774, 775), (667, 757, 776), (777, 128, 778), (778, 779, 777), (780, 779, 781), (482, 782, 783), (782, 482, 484), (293, 294, 784), (785, 784, 294), (260, 215, 786), (787, 786, 215), (235, 240, 788), (789, 788, 240), (790, 791, 792), (793, 794, 795), (796, 797, 798), (796, 798, 799), (797, 800, 801), (797, 801, 802), (802, 798, 797), (800, 803, 804), (790, 796, 791), (805, 790, 806), (792, 806, 790), (796, 799, 807), (793, 808, 809), (807, 791, 796), (803, 810, 811), (810, 812, 813), (800, 795, 801), (813, 811, 810), (804, 795, 800), (801, 795, 794), (811, 804, 803), (806, 814, 805), (815, 816, 808), (817, 818, 819), (809, 808, 816), (808, 820, 815), (795, 808, 793), (821, 819, 818), (821, 815, 820), (820, 819, 821), (822, 805, 814), (823, 822, 814), (784, 822, 823), (775, 774, 824), (774, 825, 782), (824, 826, 775), (825, 827, 783), (825, 785, 827), (782, 824, 774), (828, 829, 830), (784, 785, 822), (783, 782, 825), (829, 783, 831), (825, 822, 785), (831, 830, 829), (831, 783, 827), (829, 817, 819), (828, 817, 829), (232, 255, 832), (833, 832, 255), (721, 317, 834), (835, 836, 837), (837, 86, 835), (286, 293, 823), (784, 823, 293), (838, 839, 279), (310, 279, 839), (824, 484, 491), (484, 824, 782), (265, 840, 216), (841, 216, 840), (233, 232, 842), (832, 842, 232), (237, 317, 397), (721, 397, 317), (720, 397, 721), (758, 397, 720), (757, 397, 758), (667, 397, 757), (666, 397, 667), (735, 397, 666), (843, 397, 735), (715, 397, 843), (714, 397, 715), (731, 397, 714), (730, 397, 731), (715, 843, 844), (845, 164, 846), (363, 251, 847), (250, 847, 251), (848, 849, 850), (851, 850, 849), (701, 730, 704), (704, 730, 852), (751, 730, 701), (852, 853, 854), (852, 730, 853), (855, 852, 856), (854, 856, 852), (734, 853, 730), (857, 853, 734), (163, 730, 751), (158, 730, 163), (397, 730, 158), (769, 338, 858), (859, 338, 860), (767, 768, 861), (862, 863, 338), (860, 338, 769), (397, 711, 713), (862, 338, 859), (642, 864, 513), (864, 539, 543), (513, 864, 515), (515, 864, 506), (504, 864, 517), (506, 864, 504), (643, 864, 644), (644, 864, 645), (645, 864, 647), (648, 864, 643), (646, 864, 642), (647, 864, 646), (864, 543, 527), (864, 529, 539), (864, 541, 531), (864, 531, 529), (509, 864, 511), (517, 864, 509), (511, 864, 519), (864, 527, 521), (521, 519, 864), (653, 864, 652), (652, 864, 663), (651, 864, 650), (650, 864, 661), (661, 864, 662), (663, 864, 664), (649, 864, 648), (397, 334, 332), (662, 864, 649), (664, 864, 665), (665, 864, 655), (656, 864, 651), (864, 641, 541), (655, 864, 656), (864, 535, 533), (864, 503, 501), (864, 533, 537), (864, 331, 535), (864, 501, 641), (864, 397, 331), (397, 708, 711), (332, 331, 397), (334, 195, 335), (397, 195, 334), (864, 523, 503), (864, 525, 523), (864, 537, 525), (397, 706, 708), (397, 158, 160), (397, 160, 706), (397, 192, 195), (397, 193, 192), (397, 713, 193), (769, 858, 195), (335, 858, 336), (335, 195, 858), (337, 858, 338), (336, 858, 337), (660, 864, 653), (659, 864, 660), (657, 864, 659), (658, 864, 657), (654, 864, 658), (499, 864, 654), (865, 478, 495), (865, 866, 478), (56, 478, 866), (57, 478, 56), (62, 478, 57), (60, 478, 62), (61, 478, 60), (34, 478, 61), (35, 478, 34), (74, 478, 35), (75, 478, 74), (490, 478, 75), (199, 203, 768), (205, 768, 203), (857, 768, 853), (867, 767, 868), (492, 867, 869), (547, 338, 863), (870, 871, 547), (872, 873, 874), (872, 490, 871), (875, 873, 872), (490, 547, 873), (876, 873, 547), (546, 547, 490), (633, 546, 490), (634, 633, 490), (637, 634, 490), (636, 637, 490), (635, 636, 490), (638, 635, 490), (7, 638, 490), (6, 7, 490), (51, 6, 490), (19, 51, 490), (18, 19, 490), (3, 18, 490), (2, 3, 490), (27, 2, 490), (26, 27, 490), (23, 26, 490), (22, 23, 490), (45, 22, 490), (69, 45, 490), (68, 69, 490), (639, 68, 490), (65, 639, 490), (43, 65, 490), (42, 43, 490), (52, 42, 490), (11, 52, 490), (10, 11, 490), (39, 10, 490), (38, 39, 490), (77, 38, 490), (31, 77, 490), (30, 31, 490), (46, 30, 490), (49, 46, 490), (12, 49, 490), (13, 12, 490), (71, 13, 490), (640, 71, 490), (75, 640, 490), (877, 852, 878), (852, 855, 878), (856, 878, 855), (879, 880, 881), (879, 882, 880), (883, 879, 884), (885, 879, 886), (194, 191, 887), (888, 889, 890), (891, 892, 887), (893, 879, 891), (840, 894, 841), (884, 879, 893), (895, 879, 896), (895, 896, 897), (896, 879, 885), (892, 891, 879), (881, 880, 898), (879, 881, 899), (898, 879, 899), (886, 879, 900), (900, 879, 898), (770, 194, 892), (196, 194, 770), (191, 712, 901), (884, 893, 902), (902, 903, 904), (902, 901, 712), (883, 884, 905), (887, 892, 194), (901, 887, 191), (887, 901, 891), (905, 906, 883), (905, 884, 904), (893, 891, 901), (907, 888, 839), (907, 839, 838), (888, 908, 889), (909, 895, 910), (890, 839, 888), (911, 907, 912), (913, 911, 914), (915, 850, 765), (912, 914, 911), (907, 838, 916), (916, 912, 907), (896, 917, 918), (919, 920, 921), (918, 897, 896), (886, 922, 923), (896, 924, 917), (896, 885, 924), (888, 909, 908), (910, 908, 909), (895, 897, 925), (925, 910, 895), (914, 926, 913), (850, 851, 894), (894, 765, 850), (841, 894, 851), (885, 923, 927), (928, 916, 838), (919, 929, 930), (928, 931, 929), (921, 929, 919), (915, 921, 920), (930, 929, 931), (765, 921, 915), (880, 882, 900), (900, 898, 880), (886, 900, 882), (898, 899, 881), (885, 886, 923), (840, 932, 922), (922, 894, 840), (882, 922, 886), (923, 922, 932), (902, 933, 903), (927, 924, 885), (902, 904, 884), (789, 903, 933), (901, 902, 893), (929, 916, 928), (765, 894, 766), (922, 766, 894), (882, 766, 922), (934, 766, 882), (766, 935, 878), (935, 936, 937), (766, 936, 935), (766, 934, 936), (161, 384, 370), (709, 707, 363), (707, 161, 369), (707, 369, 364), (786, 787, 938), (161, 385, 384), (159, 939, 390), (370, 369, 161), (710, 709, 847), (710, 847, 753), (161, 159, 385), (940, 941, 942), (363, 847, 709), (364, 363, 707), (943, 944, 945), (390, 385, 159), (159, 162, 939), (710, 753, 752), (162, 945, 939), (937, 946, 702), (702, 705, 937), (878, 937, 877), (703, 702, 946), (877, 937, 705), (162, 703, 947), (947, 945, 162), (380, 381, 948), (946, 947, 703), (946, 937, 936), (752, 352, 710), (949, 948, 381), (945, 950, 951), (942, 786, 940), (942, 941, 833), (832, 833, 941), (952, 938, 787), (938, 940, 786), (943, 949, 953), (939, 945, 944), (936, 934, 946), (947, 946, 934), (954, 938, 955), (934, 954, 947), (937, 878, 935), (955, 938, 952), (955, 956, 954), (945, 949, 943), (381, 754, 949), (945, 947, 950), (947, 954, 950), (950, 954, 956), (349, 350, 957), (957, 948, 958), (949, 959, 960), (953, 949, 754), (380, 957, 350), (951, 961, 945), (948, 957, 380), (962, 958, 948), (948, 949, 963), (948, 963, 962), (949, 945, 961), (949, 961, 959), (960, 963, 949), (958, 964, 957), (954, 934, 882), (938, 954, 882), (940, 938, 882), (879, 940, 882), (941, 940, 879), (883, 941, 879), (843, 735, 965), (966, 967, 968), (968, 155, 966), (852, 877, 705), (705, 704, 852), (829, 819, 489), (493, 489, 819), (909, 969, 895), (888, 790, 909), (907, 790, 888), (911, 790, 907), (796, 790, 911), (913, 796, 911), (926, 796, 913), (797, 796, 926), (800, 797, 926), (803, 800, 926), (810, 803, 926), (812, 810, 926), (921, 970, 820), (929, 921, 820), (916, 929, 820), (912, 916, 820), (808, 912, 820), (914, 912, 808), (926, 914, 808), (795, 926, 808), (804, 926, 795), (811, 926, 804), (813, 926, 811), (812, 926, 813), (266, 932, 265), (840, 265, 932), (270, 925, 268), (897, 268, 925), (314, 799, 315), (798, 315, 799), (227, 924, 243), (927, 243, 924), (298, 291, 828), (817, 828, 291), (971, 972, 919), (920, 919, 972), (487, 805, 488), (822, 488, 805), (825, 486, 822), (488, 822, 486), (291, 290, 817), (818, 817, 290), (849, 216, 851), (841, 851, 216), (828, 830, 298), (297, 298, 830), (221, 220, 905), (906, 905, 220), (315, 798, 316), (802, 316, 798), (491, 826, 824), (826, 491, 485), (306, 308, 889), (890, 889, 308), (973, 971, 930), (919, 930, 971), (467, 974, 465), (975, 465, 974), (247, 221, 904), (905, 904, 221), (964, 219, 788), (235, 788, 219), (308, 310, 890), (839, 890, 310), (286, 823, 287), (814, 287, 823), (209, 955, 210), (952, 210, 955), (862, 892, 879), (892, 862, 859), (472, 976, 469), (977, 469, 976), (972, 978, 920), (915, 920, 978), (463, 979, 365), (366, 365, 979), (283, 794, 282), (793, 282, 794), (299, 280, 815), (816, 815, 280), (313, 807, 314), (799, 314, 807), (373, 374, 426), (980, 426, 374), (770, 860, 769), (770, 892, 860), (859, 860, 892), (280, 281, 816), (809, 816, 281), (228, 963, 229), (960, 229, 963), (290, 300, 818), (821, 818, 300), (294, 289, 785), (827, 785, 289), (300, 299, 821), (815, 821, 299), (933, 957, 964), (788, 933, 964), (789, 933, 788), (883, 832, 941), (842, 832, 883), (906, 842, 883), (469, 977, 467), (974, 467, 977), (220, 233, 906), (842, 906, 233), (284, 801, 283), (794, 283, 801), (874, 895, 969), (863, 895, 874), (870, 863, 873), (873, 875, 874), (863, 874, 871), (873, 876, 870), (871, 873, 863), (918, 257, 897), (268, 897, 257), (437, 747, 376), (377, 376, 747), (257, 918, 258), (917, 258, 918), (910, 303, 908), (305, 908, 303), (831, 827, 288), (289, 288, 827), (476, 981, 342), (343, 342, 981), (806, 292, 814), (287, 814, 292), (217, 958, 222), (962, 222, 958), (712, 710, 352), (351, 712, 352), (902, 712, 351), (933, 349, 957), (375, 349, 933), (982, 375, 933), (983, 982, 933), (902, 983, 933), (351, 983, 902), (222, 962, 228), (963, 228, 962), (775, 485, 481), (485, 775, 826), (453, 171, 451), (984, 451, 171), (262, 923, 266), (932, 266, 923), (288, 297, 831), (830, 831, 297), (282, 793, 281), (809, 281, 793), (825, 480, 486), (480, 825, 774), (255, 261, 833), (942, 833, 261), (930, 931, 973), (985, 973, 931), (449, 986, 447), (987, 447, 986), (328, 961, 326), (951, 326, 961), (478, 483, 476), (981, 476, 483), (258, 917, 227), (924, 227, 917), (783, 829, 482), (489, 482, 829), (242, 247, 903), (904, 903, 247), (820, 988, 492), (820, 970, 988), (867, 492, 988), (767, 867, 765), (261, 260, 942), (786, 942, 260), (229, 960, 330), (959, 330, 960), (792, 295, 806), (292, 806, 295), (805, 487, 790), (490, 790, 487), (344, 345, 472), (976, 472, 345), (279, 277, 838), (928, 838, 277), (303, 910, 270), (925, 270, 910), (295, 792, 296), (791, 296, 792), (416, 104, 414), (113, 414, 104), (404, 134, 401), (137, 401, 134), (819, 820, 493), (492, 493, 820), (329, 943, 231), (953, 231, 943), (768, 766, 878), (878, 856, 768), (348, 85, 382), (90, 382, 85), (451, 984, 449), (986, 449, 984), (320, 390, 325), (939, 325, 390), (361, 362, 458), (719, 458, 362), (264, 370, 318), (384, 318, 370), (215, 210, 787), (952, 787, 210), (982, 983, 241), (248, 241, 983), (326, 951, 206), (950, 206, 951), (388, 389, 442), (755, 442, 389), (330, 959, 328), (961, 328, 959), (406, 131, 404), (134, 404, 131), (431, 141, 371), (372, 371, 141), (447, 987, 386), (387, 386, 987), (931, 928, 985), (277, 985, 928), (355, 356, 453), (171, 453, 356), (325, 939, 327), (944, 327, 939), (433, 756, 431), (141, 431, 756), (240, 242, 789), (903, 789, 242), (426, 980, 367), (368, 367, 980), (383, 93, 418), (99, 418, 93), (241, 236, 982), (375, 982, 236), (418, 99, 416), (104, 416, 99), (862, 879, 863), (895, 863, 879), (847, 250, 753), (249, 753, 250), (206, 950, 207), (956, 207, 950), (296, 791, 313), (807, 313, 791), (352, 752, 238), (239, 238, 752), (983, 351, 248), (246, 248, 351), (327, 944, 329), (943, 329, 944), (978, 848, 915), (850, 915, 848), (306, 889, 305), (908, 305, 889), (316, 802, 284), (801, 284, 802), (465, 975, 463), (979, 463, 975), (243, 927, 262), (923, 262, 927), (207, 956, 209), (955, 209, 956), (219, 964, 217), (958, 217, 964), (230, 231, 754), (953, 754, 231), (82, 81, 695), (695, 989, 82), (990, 208, 213), (696, 208, 990), (991, 83, 85), (992, 83, 991), (347, 991, 85), (993, 994, 347), (358, 993, 347), (995, 996, 358), (368, 995, 358), (997, 998, 368), (997, 999, 998), (1000, 999, 997), (980, 997, 368), (132, 127, 1001), (132, 1001, 689), (1002, 689, 1001), (1001, 127, 1002), (1003, 1004, 980), (1003, 980, 1005), (374, 1005, 980), (1006, 1007, 374), (372, 1006, 374), (1008, 1009, 372), (141, 1008, 372), (756, 142, 141), (1010, 1011, 756), (379, 1010, 756), (1012, 1013, 1014), (1012, 1015, 1013), (1014, 1013, 379), (151, 1016, 692), (1015, 692, 1016), (692, 1015, 1012), (1013, 1017, 379), (377, 1014, 379), (1018, 1019, 377), (747, 1018, 377), (747, 1020, 1021), (1021, 1020, 1022), (747, 746, 1020), (1020, 746, 1023), (1024, 1023, 746), (755, 1024, 746), (156, 155, 1025), (1026, 755, 1027), (153, 1028, 154), (1029, 1028, 1027), (1030, 1027, 755), (1029, 1027, 1030), (1025, 154, 1028), (389, 1030, 755), (1031, 1032, 389), (387, 1031, 389), (1033, 1034, 387), (987, 1033, 387), (1035, 1036, 987), (1035, 1037, 1036), (986, 1035, 987), (164, 1038, 166), (1039, 1040, 1041), (1040, 166, 1038), (166, 1040, 1039), (1041, 1042, 986), (1041, 986, 1043), (986, 984, 1043), (1044, 1043, 984), (984, 1045, 1044), (1046, 167, 166), (171, 1045, 984), (168, 1047, 169), (171, 356, 172), (172, 356, 1048), (172, 1048, 168), (1049, 1048, 356), (1049, 168, 1048), (354, 1049, 356), (180, 176, 1050), (1051, 1052, 354), (1051, 354, 1053), (719, 1053, 354), (1054, 1055, 719), (719, 362, 1054), (1056, 1054, 362), (1057, 1056, 362), (360, 1057, 362), (1058, 1059, 360), (360, 366, 1058), (1058, 366, 1060), (183, 189, 186), (185, 186, 189), (1061, 1060, 366), (1061, 366, 1062), (979, 1063, 1062), (1062, 366, 979), (1064, 1063, 979), (975, 1064, 979), (975, 1065, 1066), (1066, 1064, 975), (974, 1065, 975), (394, 1067, 395), (1067, 394, 392), (1067, 392, 391), (398, 397, 1068), (402, 396, 1069), (1070, 1068, 1071), (397, 1071, 1068), (401, 1072, 403), (1070, 403, 1072), (1073, 1074, 1075), (974, 1074, 1073), (977, 1074, 974), (1071, 397, 1076), (407, 404, 405), (1077, 1078, 1079), (977, 976, 1077), (1077, 976, 1080), (1080, 976, 1081), (1077, 1079, 977), (1076, 397, 1082), (409, 406, 1083), (1082, 397, 1084), (411, 408, 1085), (200, 199, 1086), (1084, 397, 1087), (413, 410, 1088), (1089, 1090, 285), (400, 269, 237), (1087, 397, 1091), (415, 412, 1092), (1091, 397, 1093), (417, 414, 1094), (1093, 397, 1095), (419, 416, 1096), (1081, 976, 1097), (345, 1097, 976), (397, 1098, 1099), (397, 1099, 1095), (420, 418, 1100), (1101, 1102, 345), (343, 1101, 345), (421, 383, 1103), (1104, 1105, 1106), (343, 1105, 1104), (343, 981, 1105), (981, 1107, 1108), (1108, 1105, 981), (1098, 397, 1109), (382, 1110, 422), (1111, 422, 1110), (483, 1107, 981), (1109, 397, 1112), (423, 348, 1113), (1114, 1112, 1115), (397, 1115, 1112), (424, 346, 1116), (205, 861, 768), (1117, 1118, 1119), (1117, 1119, 483), (1115, 397, 1120), (357, 1121, 425), (1122, 425, 1121), (1120, 397, 1123), (427, 367, 1124), (1123, 397, 1125), (428, 426, 1126), (1125, 397, 1127), (429, 373, 1128), (1127, 397, 1129), (432, 371, 430), (1129, 397, 1130), (434, 431, 1131), (1130, 397, 1132), (435, 433, 1133), (1132, 397, 1134), (436, 378, 1135), (1134, 397, 1136), (438, 376, 1137), (1136, 397, 1138), (440, 437, 1139), (1138, 397, 1140), (441, 439, 1141), (1140, 397, 1142), (442, 444, 445), (443, 445, 444), (1142, 397, 1143), (446, 388, 1144), (1145, 1143, 1146), (397, 1146, 1143), (386, 1147, 448), (1145, 448, 1147), (1146, 397, 1148), (450, 447, 1149), (1150, 1148, 1151), (397, 1151, 1148), (452, 449, 1152), (1151, 397, 1153), (454, 451, 1154), (1153, 397, 1155), (455, 453, 1156), (1155, 397, 1157), (456, 355, 1158), (1157, 397, 1159), (459, 353, 457), (397, 1160, 1161), (397, 1161, 1159), (397, 1162, 1160), (460, 458, 1163), (461, 361, 1164), (462, 359, 1165), (1162, 397, 1166), (365, 1167, 464), (1168, 464, 1167), (1166, 397, 1169), (466, 463, 1170), (1169, 397, 1171), (468, 465, 1172), (1171, 397, 1173), (470, 467, 1174), (1173, 397, 1175), (471, 469, 1176), (1177, 1175, 1178), (397, 1178, 1175), (474, 472, 473), (1178, 397, 1179), (475, 344, 1180), (1179, 397, 1181), (477, 342, 1182), (1181, 397, 1183), (479, 476, 1184), (1183, 397, 1185), (494, 478, 1186), (1185, 397, 1187), (864, 1187, 397), (763, 760, 776), (776, 757, 763), (118, 128, 777), (729, 836, 835), (835, 86, 729), (86, 94, 728), (726, 723, 771), (771, 720, 726), (94, 102, 772), (736, 666, 670), (132, 151, 745), (1188, 773, 102), (102, 118, 764), (781, 779, 668), (778, 128, 1189), (1189, 779, 778), (779, 1189, 1190), (1190, 668, 779), (128, 132, 1191), (740, 737, 965), (965, 735, 740), (151, 155, 968), (1192, 846, 164), (164, 176, 1193), (1194, 967, 966), (966, 155, 1194), (155, 164, 845), (748, 714, 718), (1195, 176, 749), (185, 749, 176), (1196, 750, 185), (199, 1196, 185), (834, 317, 321), (87, 86, 837), (322, 87, 1197), (1198, 1197, 87), (668, 667, 781), (780, 781, 667), (745, 151, 744), (1199, 744, 151), (764, 118, 1200), (1201, 1200, 118), (743, 742, 1191), (1191, 132, 743), (1202, 1203, 716), (716, 715, 1202), (1202, 715, 1204), (1204, 1203, 1202), (1193, 176, 1205), (1195, 1205, 176), (1206, 836, 722), (722, 721, 1206), (1206, 721, 1207), (1207, 836, 1206), (728, 94, 727), (1208, 727, 94), (1209, 1210, 732), (732, 731, 1209), (1196, 1210, 750), (1210, 1196, 1211), (1211, 732, 1210), (1209, 731, 1212), (1212, 1210, 1209), (750, 1210, 749), (1213, 1214, 759), (759, 758, 1213), (1213, 758, 1215), (1215, 1214, 1213), (773, 1214, 772), (1214, 1215, 1216), (1216, 772, 1214), (772, 1216, 1208), (1208, 94, 772), (844, 843, 1217), (1218, 1217, 843), (1219, 857, 1220), (1220, 199, 1219), (1219, 768, 857), (199, 768, 1219), (1117, 483, 1221), (1222, 868, 767), (1223, 864, 1224), (499, 1224, 864), (1225, 320, 322), (322, 323, 208), (322, 320, 323), (325, 323, 320), (323, 325, 324), (206, 324, 325), (252, 302, 270), (205, 1117, 1222), (497, 866, 865), (1222, 1221, 868), (499, 1223, 1224), (499, 1226, 1223), (1221, 1222, 1117), (865, 499, 497), (869, 867, 868), (866, 497, 56), (499, 865, 1226), (1227, 848, 214), (271, 214, 978), (848, 978, 214), (972, 271, 978), (301, 1089, 285), (271, 972, 272), (971, 272, 972), (304, 307, 305), (272, 971, 273), (973, 273, 971), (304, 285, 307), (307, 309, 306), (273, 973, 274), (985, 274, 973), (274, 985, 275), (277, 275, 985), (307, 285, 309), (285, 311, 309), (308, 309, 311), (311, 1228, 310), (312, 310, 1228), (296, 312, 285), (311, 285, 1228), (312, 1228, 285), (868, 1221, 483), (1229, 1230, 695), (989, 695, 1230), (88, 698, 86), (88, 208, 697), (1230, 1229, 673), (1231, 673, 1229), (695, 152, 1229), (152, 146, 148), (673, 1231, 674), (1232, 1231, 147), (1229, 147, 1231), (147, 1229, 148), (152, 148, 1229), (88, 1230, 698), (673, 698, 1230), (147, 145, 1232), (145, 137, 690), (1231, 1232, 97), (1233, 97, 1232), (1232, 136, 1233), (136, 134, 135), (97, 1233, 95), (1234, 95, 1233), (136, 1232, 690), (145, 690, 1232), (95, 1234, 96), (1235, 96, 1234), (1233, 133, 1234), (133, 1233, 135), (136, 135, 1233), (1235, 1236, 100), (1235, 124, 1236), (124, 1235, 125), (100, 96, 1235), (1234, 130, 1235), (130, 122, 125), (130, 1234, 687), (133, 687, 1234), (100, 1236, 101), (1237, 1236, 124), (1231, 97, 693), (693, 674, 1231), (130, 125, 1235), (124, 123, 1237), (1236, 1237, 677), (1238, 677, 1237), (1237, 119, 1238), (119, 115, 681), (677, 1238, 106), (1239, 106, 1238), (119, 1237, 121), (123, 121, 1237), (1239, 1240, 107), (114, 112, 1239), (1239, 1238, 114), (114, 113, 112), (106, 1239, 107), (114, 1238, 681), (119, 681, 1238), (107, 1240, 108), (109, 108, 1240), (1239, 111, 1240), (111, 104, 678), (111, 1239, 112), (1241, 109, 103), (1240, 103, 109), (110, 680, 118), (1236, 677, 686), (686, 101, 1236), (103, 1240, 678), (111, 678, 1240), (103, 105, 1241), (109, 1241, 679), (1241, 676, 98), (98, 1242, 1241), (1242, 98, 675), (679, 1241, 1242), (98, 93, 675), (679, 1242, 116), (116, 1242, 1243), (1243, 117, 116), (105, 676, 1241), (1242, 92, 1243), (92, 90, 91), (1244, 117, 1243), (92, 1242, 675), (117, 1244, 682), (1244, 683, 682), (89, 84, 1244), (1243, 89, 1244), (89, 85, 84), (110, 109, 680), (679, 680, 109), (89, 1243, 91), (92, 91, 1243), (684, 672, 128), (992, 683, 83), (1244, 83, 683), (853, 768, 854), (856, 854, 768), (83, 1244, 84), (1227, 696, 990), (989, 1227, 79), (79, 82, 989), (80, 79, 1227), (1227, 989, 696), (1230, 696, 989), (214, 80, 1227), (848, 1227, 990), (991, 347, 994), (683, 992, 671), (1245, 671, 992), (992, 993, 1245), (993, 358, 996), (1245, 685, 671), (999, 1245, 995), (685, 1245, 999), (993, 992, 994), (991, 994, 992), (995, 368, 998), (995, 998, 999), (685, 999, 129), (999, 1000, 129), (126, 129, 1000), (995, 1245, 996), (993, 996, 1245), (1002, 126, 1000), (997, 980, 1004), (684, 683, 672), (671, 672, 683), (126, 1002, 127), (1246, 1002, 1003), (1003, 1000, 1004), (1000, 1003, 1002), (868, 483, 869), (492, 869, 483), (997, 1004, 1000), (1002, 1246, 689), (1247, 689, 1246), (1003, 1005, 1246), (1005, 374, 1007), (1246, 1006, 1247), (1006, 372, 1009), (689, 1247, 688), (1248, 688, 1247), (1006, 1246, 1007), (1005, 1007, 1246), (688, 1248, 140), (144, 140, 1248), (1247, 1008, 1248), (1008, 141, 143), (1008, 1247, 1009), (1006, 1009, 1247), (1248, 142, 144), (142, 756, 1011), (142, 1011, 144), (144, 1249, 138), (142, 1248, 143), (1008, 143, 1248), (138, 1249, 139), (1015, 139, 1249), (144, 1010, 1249), (1010, 379, 1017), (1010, 144, 1011), (1016, 691, 1015), (151, 691, 1016), (139, 1015, 691), (1249, 1013, 1015), (1013, 1249, 1017), (1010, 1017, 1249), (1014, 377, 1019), (692, 1012, 1022), (1012, 1014, 1019), (692, 1022, 149), (1021, 1018, 747), (1022, 1018, 1021), (149, 1022, 1250), (1012, 1018, 1022), (1018, 1012, 1019), (1022, 1020, 1250), (149, 1250, 150), (694, 150, 1250), (1250, 1024, 694), (1024, 755, 1026), (1028, 153, 694), (1024, 1250, 1023), (1020, 1023, 1250), (154, 1025, 155), (694, 1027, 1028), (88, 697, 1230), (696, 1230, 697), (1027, 694, 1026), (1024, 1026, 694), (1030, 389, 1032), (1028, 1029, 156), (1031, 1251, 1029), (156, 1029, 1251), (156, 1251, 157), (157, 1251, 1037), (1029, 1030, 1032), (1031, 387, 1034), (1031, 1029, 1032), (157, 1037, 699), (1252, 699, 1037), (1251, 1033, 1037), (1033, 987, 1036), (1033, 1036, 1037), (1033, 1251, 1034), (1031, 1034, 1251), (699, 1252, 700), (1040, 700, 1252), (1037, 1035, 1252), (1035, 986, 1042), (156, 1025, 1028), (1041, 1252, 1042), (1252, 1041, 1040), (1038, 165, 1040), (164, 165, 1038), (700, 1040, 165), (1035, 1042, 1252), (1041, 1043, 1039), (166, 1039, 1046), (168, 1046, 172), (1046, 1045, 173), (167, 1046, 168), (1045, 1046, 1039), (1045, 171, 173), (1045, 1039, 1044), (1043, 1044, 1039), (172, 1046, 173), (168, 1049, 1047), (1049, 354, 1052), (169, 1047, 170), (174, 170, 1047), (175, 1050, 176), (1253, 174, 1051), (1047, 1051, 174), (1051, 1047, 1052), (1049, 1052, 1047), (174, 1253, 180), (1254, 180, 1253), (1051, 1053, 1253), (1053, 719, 1055), (1253, 1054, 1254), (180, 1254, 177), (179, 177, 1254), (1054, 1253, 1055), (1053, 1055, 1253), (1057, 1059, 179), (179, 1254, 1057), (1057, 360, 1059), (175, 174, 1050), (180, 1050, 174), (1057, 1254, 1056), (1054, 1056, 1254), (179, 1058, 182), (1058, 179, 1059), (1255, 183, 1061), (182, 1061, 183), (1061, 182, 1060), (1058, 1060, 182), (183, 1255, 189), (1256, 189, 1255), (1061, 1062, 1255), (1075, 188, 187), (187, 1256, 1075), (1256, 187, 189), (1255, 1064, 1256), (398, 1257, 399), (1258, 399, 1257), (399, 1258, 400), (1064, 1255, 1063), (1062, 1063, 1255), (1078, 188, 1075), (1256, 1066, 1065), (1256, 1064, 1066), (1065, 1075, 1256), (1073, 1065, 974), (1075, 1065, 1073), (1259, 398, 1068), (393, 1257, 1259), (398, 1259, 1257), (1257, 1067, 1258), (1067, 391, 1258), (393, 1069, 396), (1259, 1069, 393), (1068, 1070, 1259), (1260, 1070, 1071), (1259, 1070, 402), (401, 402, 1072), (1070, 1072, 402), (393, 395, 1257), (1067, 1257, 395), (188, 1078, 190), (1261, 190, 1078), (1075, 1074, 1078), (1074, 977, 1079), (1074, 1079, 1078), (402, 1069, 1259), (1070, 1260, 403), (1071, 1076, 1260), (1262, 1260, 1076), (1078, 1077, 1261), (190, 1261, 197), (1261, 1263, 197), (197, 1263, 198), (1076, 1082, 1262), (1264, 1082, 1084), (1262, 1083, 407), (1082, 1264, 1262), (1260, 1262, 407), (407, 1083, 406), (403, 1260, 405), (407, 405, 1260), (1265, 1264, 1084), (1262, 1264, 409), (409, 1085, 408), (198, 1086, 199), (1266, 1263, 1081), (1081, 1261, 1080), (1077, 1080, 1261), (1261, 1081, 1263), (409, 1083, 1262), (1084, 1087, 1265), (1267, 1265, 1087), (1264, 1265, 411), (411, 1088, 410), (391, 285, 1090), (1268, 400, 1258), (1268, 269, 400), (252, 269, 1268), (1089, 301, 1268), (302, 1268, 301), (1258, 1089, 1268), (391, 1090, 1258), (1089, 1258, 1090), (409, 1264, 1085), (411, 1085, 1264), (1087, 1091, 1267), (1267, 1092, 413), (1091, 1269, 1267), (1265, 1267, 413), (413, 1092, 412), (411, 1265, 1088), (413, 1088, 1265), (1267, 1269, 415), (415, 1094, 414), (1091, 1093, 1269), (1270, 1269, 1093), (415, 1092, 1267), (1269, 1270, 417), (417, 1096, 416), (1093, 1095, 1270), (1271, 1270, 1095), (1263, 1266, 200), (1106, 200, 1266), (1081, 1097, 1266), (1097, 345, 1102), (415, 1269, 1094), (417, 1094, 1269), (1270, 1271, 419), (419, 1100, 418), (1095, 1099, 1271), (1272, 1271, 1099), (200, 1106, 201), (1273, 201, 1106), (1266, 1101, 1106), (1104, 1101, 343), (1106, 1101, 1104), (417, 1270, 1096), (419, 1096, 1270), (1099, 1098, 1272), (1111, 1272, 1098), (1271, 1272, 420), (420, 1103, 383), (1101, 1266, 1102), (1097, 1102, 1266), (201, 1273, 204), (1118, 204, 1273), (1106, 1105, 1273), (419, 1271, 1100), (420, 1100, 1271), (1098, 1109, 1111), (1274, 1111, 1109), (1272, 1111, 421), (1111, 1110, 421), (382, 421, 1110), (198, 1263, 1086), (200, 1086, 1263), (204, 1118, 202), (205, 202, 1118), (1273, 1107, 1118), (1107, 483, 1119), (1107, 1119, 1118), (420, 1272, 1103), (421, 1103, 1272), (1111, 1274, 422), (422, 1113, 348), (1109, 1112, 1274), (1114, 1274, 1112), (1108, 1107, 1273), (1273, 1105, 1108), (1122, 1114, 1115), (1274, 1114, 423), (423, 1116, 346), (1118, 1117, 205), (422, 1274, 1113), (423, 1113, 1274), (1115, 1120, 1122), (1275, 1122, 1120), (1114, 1122, 424), (357, 424, 1121), (1122, 1121, 424), (423, 1114, 1116), (424, 1116, 1114), (1120, 1123, 1275), (1276, 1123, 1125), (1123, 1276, 1275), (1122, 1275, 425), (425, 1124, 367), (1275, 1276, 427), (427, 1126, 426), (1125, 1277, 1276), (1277, 1125, 1127), (425, 1275, 1124), (427, 1124, 1275), (1276, 1277, 428), (428, 1128, 373), (1278, 1277, 1127), (427, 1276, 1126), (428, 1126, 1276), (1277, 1278, 429), (1127, 1129, 1278), (1279, 1278, 1129), (428, 1277, 1128), (429, 1128, 1277), (1278, 1279, 432), (432, 1131, 431), (1129, 1130, 1279), (1280, 1279, 1130), (429, 1278, 430), (432, 430, 1278), (1279, 1280, 434), (434, 1133, 433), (1130, 1132, 1280), (1281, 1280, 1132), (432, 1279, 1131), (434, 1131, 1279), (1280, 1281, 435), (435, 1135, 378), (1134, 1282, 1281), (1281, 1132, 1134), (434, 1280, 1133), (435, 1133, 1280), (1134, 1136, 1282), (1283, 1282, 1136), (1281, 436, 1135), (436, 1281, 1282), (436, 1137, 376), (435, 1281, 1135), (1282, 1283, 438), (438, 1139, 437), (1136, 1138, 1283), (1284, 1283, 1138), (436, 1282, 1137), (438, 1137, 1282), (1138, 1140, 1284), (443, 1284, 1140), (1283, 1284, 440), (440, 1141, 439), (438, 1283, 1139), (440, 1139, 1283), (1140, 1142, 443), (1285, 443, 1142), (1284, 443, 441), (440, 1284, 1141), (441, 1141, 1284), (443, 1285, 445), (445, 1144, 388), (1142, 1143, 1285), (1145, 1285, 1143), (1286, 1145, 1146), (1285, 1145, 446), (386, 446, 1147), (1145, 1147, 446), (445, 1285, 1144), (446, 1144, 1285), (448, 1145, 1286), (1286, 1149, 448), (448, 1149, 447), (1146, 1148, 1286), (1150, 1286, 1148), (1286, 1150, 450), (450, 1152, 449), (1287, 1150, 1151), (450, 1149, 1286), (1151, 1153, 1287), (1288, 1287, 1153), (1150, 1287, 452), (452, 1154, 451), (450, 1150, 1152), (452, 1152, 1150), (1287, 1288, 454), (454, 1156, 453), (1153, 1155, 1288), (1289, 1288, 1155), (452, 1287, 1154), (454, 1154, 1287), (1288, 1289, 455), (455, 1158, 355), (1155, 1157, 1289), (1290, 1289, 1157), (454, 1288, 1156), (455, 1156, 1288), (1157, 1159, 1290), (1291, 1290, 1159), (1289, 1290, 456), (455, 1289, 1158), (456, 1158, 1289), (1290, 1291, 459), (459, 1163, 458), (1291, 1159, 1161), (1292, 1160, 1162), (1293, 1291, 1161), (573, 507, 572), (573, 575, 512), (575, 577, 574), (572, 505, 571), (577, 579, 576), (571, 516, 570), (579, 580, 578), (456, 1290, 457), (459, 457, 1290), (570, 508, 569), (1291, 1293, 460), (460, 1164, 361), (1161, 1160, 1293), (1292, 1293, 1160), (569, 510, 568), (582, 585, 583), (459, 1291, 1163), (460, 1163, 1291), (1168, 1292, 1162), (1293, 1292, 461), (461, 1165, 359), (568, 518, 567), (585, 587, 584), (460, 1293, 1164), (461, 1164, 1293), (1162, 1166, 1168), (1294, 1168, 1166), (1292, 1168, 462), (365, 462, 1167), (1168, 1167, 462), (567, 520, 566), (587, 589, 586), (461, 1292, 1165), (462, 1165, 1292), (1166, 1169, 1294), (1295, 1294, 1169), (1168, 1294, 464), (464, 1170, 463), (566, 526, 565), (589, 591, 588), (1294, 1295, 466), (466, 1172, 465), (1169, 1171, 1295), (1296, 1295, 1171), (591, 593, 590), (464, 1294, 1170), (466, 1170, 1294), (1171, 1173, 1296), (1297, 1296, 1173), (1295, 1296, 468), (468, 1174, 467), (564, 538, 563), (593, 595, 592), (466, 1295, 1172), (468, 1172, 1295), (1173, 1175, 1297), (1175, 1177, 1297), (1297, 1176, 470), (1296, 1297, 470), (470, 1176, 469), (468, 1296, 1174), (470, 1174, 1296), (1298, 1177, 1178), (1297, 1177, 471), (595, 597, 594), (471, 1176, 1297), (1177, 1298, 474), (474, 1180, 344), (1178, 1179, 1298), (1299, 1298, 1179), (562, 530, 561), (597, 599, 596), (471, 1177, 473), (474, 473, 1177), (1298, 1299, 475), (475, 1182, 342), (1179, 1181, 1299), (1300, 1299, 1181), (561, 540, 560), (474, 1298, 1180), (475, 1180, 1298), (1181, 1183, 1300), (1301, 1300, 1183), (1299, 1300, 477), (477, 1184, 476), (599, 601, 598), (475, 1299, 1182), (477, 1182, 1299), (1183, 1185, 1301), (1301, 1185, 1223), (1300, 1301, 479), (479, 1186, 478), (560, 559, 558), (477, 1300, 1184), (479, 1184, 1300), (1302, 1223, 1185), (1187, 1302, 1185), (864, 1302, 1187), (864, 1223, 1302), (1223, 494, 1301), (495, 494, 1226), (1223, 1226, 494), (601, 603, 600), (252, 1268, 302), (479, 1301, 1186), (494, 1186, 1301), (558, 500, 557), (732, 733, 730), (668, 669, 666), (965, 1218, 843), (737, 1303, 965), (716, 717, 714), (1304, 716, 1203), (716, 1304, 717), (1305, 1304, 1193), (1193, 1192, 164), (844, 1204, 715), (967, 1306, 844), (1203, 1306, 845), (845, 1194, 155), (748, 1212, 731), (1305, 1307, 748), (779, 1308, 777), (777, 1201, 118), (764, 1188, 102), (1210, 1307, 749), (967, 1303, 968), (968, 1199, 151), (776, 780, 667), (760, 1308, 776), (724, 720, 722), (722, 725, 724), (725, 722, 836), (836, 729, 725), (728, 729, 86), (1215, 758, 771), (771, 1216, 1215), (723, 1208, 1216), (1216, 771, 723), (762, 759, 1214), (761, 757, 759), (759, 762, 761), (1191, 1190, 1189), (1189, 128, 1191), (1190, 1191, 742), (760, 1201, 1308), (777, 1308, 1201), (1214, 1188, 762), (764, 762, 1188), (776, 1308, 780), (779, 780, 1308), (965, 1303, 1218), (967, 1218, 1303), (668, 1190, 669), (742, 669, 1190), (967, 1194, 1306), (845, 1306, 1194), (737, 1199, 1303), (968, 1303, 1199), (1193, 1304, 1192), (1203, 1192, 1304), (844, 1306, 1204), (1203, 1204, 1306), (1305, 717, 1304), (1305, 1195, 1307), (749, 1307, 1195), (748, 1307, 1212), (1210, 1212, 1307), (732, 1211, 733), (857, 733, 1211), (1196, 199, 1220), (857, 1211, 1220), (1196, 1220, 1211), (834, 1207, 721), (1225, 1309, 834), (836, 1207, 1309), (1309, 837, 836), (837, 1309, 1198), (1198, 87, 837), (1225, 1198, 1309), (834, 1309, 1207), (322, 1197, 1225), (1198, 1225, 1197), (764, 1200, 760), (1201, 760, 1200), (320, 1225, 321), (834, 321, 1225), (1199, 737, 744), (717, 1305, 718), (1205, 1305, 1193), (718, 1305, 748), (1195, 1305, 1205), (1208, 723, 727), (844, 1217, 967), (1218, 967, 1217), (1192, 1203, 846), (845, 846, 1203), (1188, 1214, 773), (669, 742, 670), (733, 857, 734), (603, 605, 602), (205, 1222, 861), (767, 861, 1222), (605, 607, 604), (556, 522, 555), (607, 609, 606), (609, 611, 608), (554, 536, 553), (867, 988, 765), (490, 872, 874), (790, 490, 874), (863, 870, 547), (849, 848, 213), (990, 213, 848), (611, 613, 610), (871, 490, 873), (909, 790, 969), (874, 969, 790), (921, 765, 970), (988, 970, 765), (553, 532, 552), (613, 615, 612), (615, 617, 614), (551, 333, 550), (865, 495, 1226), (617, 619, 616), (216, 849, 212), (213, 212, 849), (550, 339, 549), (619, 621, 618), (549, 340, 548), (621, 622, 620), (210, 216, 211), (212, 211, 216), (341, 623, 548), (498, 622, 623), (871, 876, 547), (876, 871, 870), (871, 875, 872), (875, 871, 874)])
me_z_lower_brace_1.use_remesh_fix_poles = True
me_z_lower_brace_1.use_remesh_preserve_attributes = False
me_z_lower_brace_1.update()

# ---- curves / text
txt_text = bpy.data.curves.new('Text', 'FONT')
txt_text.dimensions = '2D'
txt_text.body = 'MIRAKO.ORG'
txt_text.extrude = 0.14

# ---- objects
ob_light = bpy.data.objects.new('Light', light_light)
ob_camera = bpy.data.objects.new('Camera', cam_camera)
ob_z_lower_brace_1 = bpy.data.objects.new('z-lower-brace-1', me_z_lower_brace_1)
ob_text = bpy.data.objects.new('Text', txt_text)

# ---- transforms, parenting, visibility, modifiers, constraints
ob_light.location = (4.076, 1.005, 5.904)
ob_light.rotation_euler = (0.6503, 0.05522, 1.866)
ob_light.lock_rotations_4d = False
ob_light.empty_display_type = 'ARROWS'
ob_light.color = (0.0, 0.0, 0.0, 0.0)
ob_light.lineart.crease_threshold = 0.0
ob_camera.location = (7.359, -6.926, 4.958)
ob_camera.rotation_euler = (1.109, 0.0, 0.8149)
ob_camera.lock_rotations_4d = False
ob_camera.empty_display_type = 'ARROWS'
ob_camera.color = (0.0, 0.0, 0.0, 0.0)
ob_camera.display_type = 'WIRE'
ob_camera.lineart.crease_threshold = 0.0
ob_z_lower_brace_1.location = (3.28, -17.47, -0.2501)
ob_text.location = (32.39, -52.89, -2.54)
ob_text.rotation_euler = (1.219, 1.521e-08, 1.571)
ob_text.scale = (10.96, 10.96, 10.96)

# ---- collection membership
col_collection.objects.link(ob_light)
col_collection.objects.link(ob_camera)
col_collection.objects.link(ob_z_lower_brace_1)
col_collection.objects.link(ob_text)

# ---- scene / render settings (as saved in the file)
scene.camera = ob_camera
scene.frame_start = 1; scene.frame_end = 250; scene.frame_set(1)
scene.render.engine = 'BLENDER_EEVEE_NEXT'
scene.cycles.sampling_pattern = 'TABULATED_SOBOL'
scene.cycles.use_light_tree = False
scene.view_settings.view_transform = 'Standard'
bpy.context.view_layer.update()
